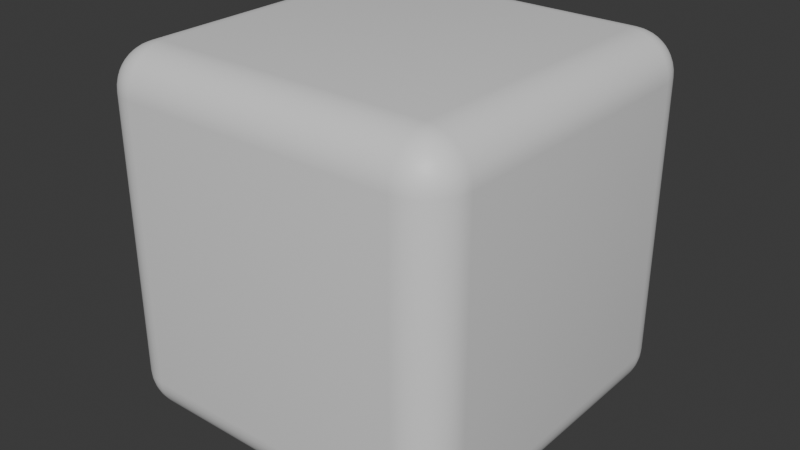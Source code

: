 # Source: Cube.blend  (saved by Blender 4.4.32; exported with 4.5.12 LTS)
import bpy
from mathutils import Matrix  # noqa: F401  (used for matrix-valued properties, if any)

bpy.ops.wm.read_factory_settings(use_empty=True)
scene = bpy.context.scene
scene.name = 'Scene'

# ---- collections
col_collection = bpy.data.collections.new('Collection'); scene.collection.children.link(col_collection)

# ---- materials (node trees are filled in below, after node groups)
mat_material = bpy.data.materials.new('Material')
mat_material.alpha_threshold = 0.0
mat_material.roughness = 0.5
mat_material.line_color = (0.0, 0.0, 0.0, 1.0)

# ---- node groups
ng_smooth_by_angle = bpy.data.node_groups.new('Smooth by Angle', 'GeometryNodeTree')
_s = ng_smooth_by_angle.interface.new_socket(name='Mesh', in_out='OUTPUT', socket_type='NodeSocketGeometry')
_s = ng_smooth_by_angle.interface.new_socket(name='Mesh', in_out='INPUT', socket_type='NodeSocketGeometry')
_s = ng_smooth_by_angle.interface.new_socket(name='Angle', in_out='INPUT', socket_type='NodeSocketFloat')
_s.subtype = 'ANGLE'
_s.default_value = 0.5236
_s.min_value = 0.0
_s.max_value = 3.142
_s.description = 'Maximum face angle for smooth edges'
_s = ng_smooth_by_angle.interface.new_socket(name='Ignore Sharpness', in_out='INPUT', socket_type='NodeSocketBool')
_s.force_non_field = True
ng_smooth_by_angle.description = 'Set the sharpness of mesh edges based on the angle between the neighboring faces'
ng_smooth_by_angle.is_modifier = True
_N = ng_smooth_by_angle.nodes; _L = ng_smooth_by_angle.links
n0 = _N.new('GeometryNodeSetShadeSmooth'); n0.name = 'Set Shade Smooth'; n0.location = (120, -80)
n0.domain = 'EDGE'
n1 = _N.new('GeometryNodeSetShadeSmooth'); n1.name = 'Set Shade Smooth.001'; n1.location = (300, -80)
n2 = _N.new('NodeGroupOutput'); n2.name = 'Group Output'; n2.location = (480, -80)
n3 = _N.new('GeometryNodeInputMeshEdgeAngle'); n3.name = 'Edge Angle'; n3.location = (-440, -240)
n4 = _N.new('NodeGroupInput'); n4.name = 'Group Input'; n4.location = (-80, -80)
n5 = _N.new('GeometryNodeInputEdgeSmooth'); n5.name = 'Is Edge Smooth'; n5.location = (-260, -120)
n6 = _N.new('GeometryNodeInputShadeSmooth'); n6.name = 'Is Shade Smooth'; n6.location = (-440, -397)
n7 = _N.new('FunctionNodeCompare'); n7.name = 'Compare'; n7.location = (-260, -260)
n7.operation = 'LESS_EQUAL'
n7.inputs[6].default_value = (0.0, 0.0, 0.0, 0.0)
n7.inputs[7].default_value = (0.0, 0.0, 0.0, 0.0)
n8 = _N.new('FunctionNodeBooleanMath'); n8.name = 'Boolean Math.001'; n8.location = (-80, -260)
n9 = _N.new('NodeGroupInput'); n9.name = 'Group Input.001'; n9.location = (-440, -329)
n10 = _N.new('NodeGroupInput'); n10.name = 'Group Input.002'; n10.location = (-259, -189)
n11 = _N.new('FunctionNodeBooleanMath'); n11.name = 'Boolean Math'; n11.location = (-80, -149)
n11.operation = 'OR'
n12 = _N.new('FunctionNodeBooleanMath'); n12.name = 'Boolean Math.002'; n12.location = (-260, -380)
n12.operation = 'OR'
n13 = _N.new('NodeGroupInput'); n13.name = 'Group Input.003'; n13.location = (-440, -460)
_L.new(n3.outputs[0], n7.inputs[0])
_L.new(n1.outputs[0], n2.inputs[0])
_L.new(n9.outputs[1], n7.inputs[1])
_L.new(n7.outputs[0], n8.inputs[0])
_L.new(n4.outputs[0], n0.inputs[0])
_L.new(n0.outputs[0], n1.inputs[0])
_L.new(n8.outputs[0], n0.inputs[2])
_L.new(n10.outputs[2], n11.inputs[1])
_L.new(n5.outputs[0], n11.inputs[0])
_L.new(n11.outputs[0], n0.inputs[1])
_L.new(n13.outputs[2], n12.inputs[1])
_L.new(n6.outputs[0], n12.inputs[0])
_L.new(n12.outputs[0], n8.inputs[1])
n2.is_active_output = True

# ---- material node trees
mat_material.use_nodes = True; mat_material.node_tree.nodes.clear()
_N = mat_material.node_tree.nodes; _L = mat_material.node_tree.links
n0 = _N.new('ShaderNodeOutputMaterial'); n0.name = 'Material Output'; n0.location = (300, 300)
n1 = _N.new('ShaderNodeBsdfPrincipled'); n1.name = 'Principled BSDF'; n1.location = (10, 300)
n1.inputs[3].default_value = 1.45
_L.new(n1.outputs[0], n0.inputs[0])
n0.is_active_output = True

# ---- world
world_world = bpy.data.worlds.new('World'); scene.world = world_world
world_world.use_nodes = True; world_world.node_tree.nodes.clear()
_N = world_world.node_tree.nodes; _L = world_world.node_tree.links
n0 = _N.new('ShaderNodeOutputWorld'); n0.name = 'World Output'; n0.location = (300, 300)
n1 = _N.new('ShaderNodeBackground'); n1.name = 'Background'; n1.location = (10, 300)
n1.inputs[0].default_value = (0.05088, 0.05088, 0.05088, 1.0)
_L.new(n1.outputs[0], n0.inputs[0])
n0.is_active_output = True
world_world.color = (0.05088, 0.05088, 0.05088)
world_world.sun_shadow_jitter_overblur = 0.0

# ---- meshes
me_cube = bpy.data.meshes.new('Cube')
me_cube.from_pydata([(0.7706, 1.0, 0.7706), (0.7706, 0.7706, 1.0), (1.0, 0.7706, 0.7706), (0.7706, 0.9972, 0.8065), (0.7706, 0.9888, 0.8415), (0.7706, 0.975, 0.8747), (0.7706, 0.9562, 0.9054), (0.7706, 0.9328, 0.9328), (0.8065, 0.9972, 0.7706), (0.8072, 0.994, 0.8076), (0.8074, 0.9849, 0.8435), (0.8073, 0.9708, 0.8763), (0.8072, 0.9526, 0.9054), (0.807, 0.9308, 0.9306), (0.8415, 0.9888, 0.7706), (0.8432, 0.985, 0.8078), (0.8433, 0.9755, 0.8437), (0.8423, 0.9617, 0.8753), (0.841, 0.9448, 0.9022), (0.8404, 0.9252, 0.925), (0.8747, 0.975, 0.7706), (0.8763, 0.9708, 0.8076), (0.8752, 0.9616, 0.8426), (0.8724, 0.9491, 0.8725), (0.8695, 0.9344, 0.8971), (0.8679, 0.9175, 0.9174), (0.9054, 0.9562, 0.7706), (0.9055, 0.9524, 0.8073), (0.9023, 0.9446, 0.8412), (0.8971, 0.9344, 0.8695), (0.8919, 0.9228, 0.8919), (0.889, 0.9095, 0.9095), (0.903, 0.903, 0.903), (0.8065, 0.7706, 0.9972), (0.8415, 0.7706, 0.9888), (0.8747, 0.7706, 0.975), (0.9054, 0.7706, 0.9562), (0.9328, 0.7706, 0.9328), (0.7706, 0.8065, 0.9972), (0.8076, 0.8072, 0.994), (0.8435, 0.8074, 0.9849), (0.8763, 0.8073, 0.9708), (0.9054, 0.8072, 0.9526), (0.9306, 0.807, 0.9308), (0.7706, 0.8415, 0.9888), (0.8078, 0.8432, 0.985), (0.8437, 0.8433, 0.9755), (0.8753, 0.8423, 0.9617), (0.9022, 0.841, 0.9448), (0.925, 0.8404, 0.9252), (0.7706, 0.8747, 0.975), (0.8076, 0.8763, 0.9708), (0.8426, 0.8752, 0.9616), (0.8725, 0.8724, 0.9491), (0.8971, 0.8695, 0.9344), (0.9174, 0.8679, 0.9175), (0.7706, 0.9054, 0.9562), (0.8073, 0.9055, 0.9524), (0.8412, 0.9023, 0.9446), (0.8695, 0.8971, 0.9344), (0.8919, 0.8919, 0.9228), (0.9095, 0.889, 0.9095), (0.9972, 0.8065, 0.7706), (0.9888, 0.8415, 0.7706), (0.975, 0.8747, 0.7706), (0.9562, 0.9054, 0.7706), (0.9328, 0.9328, 0.7706), (0.9972, 0.7706, 0.8065), (0.994, 0.8076, 0.8072), (0.9849, 0.8435, 0.8074), (0.9708, 0.8763, 0.8073), (0.9526, 0.9054, 0.8072), (0.9308, 0.9306, 0.807), (0.9888, 0.7706, 0.8415), (0.985, 0.8078, 0.8432), (0.9755, 0.8437, 0.8433), (0.9617, 0.8753, 0.8423), (0.9448, 0.9022, 0.841), (0.9252, 0.925, 0.8404), (0.975, 0.7706, 0.8747), (0.9708, 0.8076, 0.8763), (0.9616, 0.8426, 0.8752), (0.9491, 0.8725, 0.8724), (0.9344, 0.8971, 0.8695), (0.9175, 0.9174, 0.8679), (0.9562, 0.7706, 0.9054), (0.9524, 0.8073, 0.9055), (0.9446, 0.8412, 0.9023), (0.9344, 0.8695, 0.8971), (0.9228, 0.8919, 0.8919), (0.9095, 0.9095, 0.889), (0.7706, 0.7706, -1.0), (0.7706, 1.0, -0.7706), (1.0, 0.7706, -0.7706), (0.7706, 0.8065, -0.9972), (0.7706, 0.8415, -0.9888), (0.7706, 0.8747, -0.975), (0.7706, 0.9054, -0.9562), (0.7706, 0.9328, -0.9328), (0.8065, 0.7706, -0.9972), (0.8072, 0.8076, -0.994), (0.8074, 0.8435, -0.9849), (0.8073, 0.8763, -0.9708), (0.8072, 0.9054, -0.9526), (0.807, 0.9306, -0.9308), (0.8415, 0.7706, -0.9888), (0.8432, 0.8078, -0.985), (0.8433, 0.8437, -0.9755), (0.8423, 0.8753, -0.9617), (0.841, 0.9022, -0.9448), (0.8404, 0.925, -0.9252), (0.8747, 0.7706, -0.975), (0.8763, 0.8076, -0.9708), (0.8752, 0.8426, -0.9616), (0.8724, 0.8725, -0.9491), (0.8695, 0.8971, -0.9344), (0.8679, 0.9174, -0.9175), (0.9054, 0.7706, -0.9562), (0.9055, 0.8073, -0.9524), (0.9023, 0.8412, -0.9446), (0.8971, 0.8695, -0.9344), (0.8919, 0.8919, -0.9228), (0.889, 0.9095, -0.9095), (0.903, 0.903, -0.903), (0.8065, 0.9972, -0.7706), (0.8415, 0.9888, -0.7706), (0.8747, 0.975, -0.7706), (0.9054, 0.9562, -0.7706), (0.9328, 0.9328, -0.7706), (0.7706, 0.9972, -0.8065), (0.8076, 0.994, -0.8072), (0.8435, 0.9849, -0.8074), (0.8763, 0.9708, -0.8073), (0.9054, 0.9526, -0.8072), (0.9306, 0.9308, -0.807), (0.7706, 0.9888, -0.8415), (0.8078, 0.985, -0.8432), (0.8437, 0.9755, -0.8433), (0.8753, 0.9617, -0.8423), (0.9022, 0.9448, -0.841), (0.925, 0.9252, -0.8404), (0.7706, 0.975, -0.8747), (0.8076, 0.9708, -0.8763), (0.8426, 0.9616, -0.8752), (0.8725, 0.9491, -0.8724), (0.8971, 0.9344, -0.8695), (0.9174, 0.9175, -0.8679), (0.7706, 0.9562, -0.9054), (0.8073, 0.9524, -0.9055), (0.8412, 0.9446, -0.9023), (0.8695, 0.9344, -0.8971), (0.8919, 0.9228, -0.8919), (0.9095, 0.9095, -0.889), (0.9972, 0.7706, -0.8065), (0.9888, 0.7706, -0.8415), (0.975, 0.7706, -0.8747), (0.9562, 0.7706, -0.9054), (0.9328, 0.7706, -0.9328), (0.9972, 0.8065, -0.7706), (0.994, 0.8072, -0.8076), (0.9849, 0.8074, -0.8435), (0.9708, 0.8073, -0.8763), (0.9526, 0.8072, -0.9054), (0.9308, 0.807, -0.9306), (0.9888, 0.8415, -0.7706), (0.985, 0.8432, -0.8078), (0.9755, 0.8433, -0.8437), (0.9617, 0.8423, -0.8753), (0.9448, 0.841, -0.9022), (0.9252, 0.8404, -0.925), (0.975, 0.8747, -0.7706), (0.9708, 0.8763, -0.8076), (0.9616, 0.8752, -0.8426), (0.9491, 0.8724, -0.8725), (0.9344, 0.8695, -0.8971), (0.9175, 0.8679, -0.9174), (0.9562, 0.9054, -0.7706), (0.9524, 0.9055, -0.8073), (0.9446, 0.9023, -0.8412), (0.9344, 0.8971, -0.8695), (0.9228, 0.8919, -0.8919), (0.9095, 0.889, -0.9095), (1.0, -0.7706, 0.7706), (0.7706, -0.7706, 1.0), (0.7706, -1.0, 0.7706), (0.9972, -0.7706, 0.8065), (0.9888, -0.7706, 0.8415), (0.975, -0.7706, 0.8747), (0.9562, -0.7706, 0.9054), (0.9328, -0.7706, 0.9328), (0.9972, -0.8065, 0.7706), (0.994, -0.8072, 0.8076), (0.9849, -0.8074, 0.8435), (0.9708, -0.8073, 0.8763), (0.9526, -0.8072, 0.9054), (0.9308, -0.807, 0.9306), (0.9888, -0.8415, 0.7706), (0.985, -0.8432, 0.8078), (0.9755, -0.8433, 0.8437), (0.9617, -0.8423, 0.8753), (0.9448, -0.841, 0.9022), (0.9252, -0.8404, 0.925), (0.975, -0.8747, 0.7706), (0.9708, -0.8763, 0.8076), (0.9616, -0.8752, 0.8426), (0.9491, -0.8724, 0.8725), (0.9344, -0.8695, 0.8971), (0.9175, -0.8679, 0.9174), (0.9562, -0.9054, 0.7706), (0.9524, -0.9055, 0.8073), (0.9446, -0.9023, 0.8412), (0.9344, -0.8971, 0.8695), (0.9228, -0.8919, 0.8919), (0.9095, -0.889, 0.9095), (0.903, -0.903, 0.903), (0.7706, -0.8065, 0.9972), (0.7706, -0.8415, 0.9888), (0.7706, -0.8747, 0.975), (0.7706, -0.9054, 0.9562), (0.7706, -0.9328, 0.9328), (0.8065, -0.7706, 0.9972), (0.8072, -0.8076, 0.994), (0.8074, -0.8435, 0.9849), (0.8073, -0.8763, 0.9708), (0.8072, -0.9054, 0.9526), (0.807, -0.9306, 0.9308), (0.8415, -0.7706, 0.9888), (0.8432, -0.8078, 0.985), (0.8433, -0.8437, 0.9755), (0.8423, -0.8753, 0.9617), (0.841, -0.9022, 0.9448), (0.8404, -0.925, 0.9252), (0.8747, -0.7706, 0.975), (0.8763, -0.8076, 0.9708), (0.8752, -0.8426, 0.9616), (0.8724, -0.8725, 0.9491), (0.8695, -0.8971, 0.9344), (0.8679, -0.9174, 0.9175), (0.9054, -0.7706, 0.9562), (0.9055, -0.8073, 0.9524), (0.9023, -0.8412, 0.9446), (0.8971, -0.8695, 0.9344), (0.8919, -0.8919, 0.9228), (0.889, -0.9095, 0.9095), (0.8065, -0.9972, 0.7706), (0.8415, -0.9888, 0.7706), (0.8747, -0.975, 0.7706), (0.9054, -0.9562, 0.7706), (0.9328, -0.9328, 0.7706), (0.7706, -0.9972, 0.8065), (0.8076, -0.994, 0.8072), (0.8435, -0.9849, 0.8074), (0.8763, -0.9708, 0.8073), (0.9054, -0.9526, 0.8072), (0.9306, -0.9308, 0.807), (0.7706, -0.9888, 0.8415), (0.8078, -0.985, 0.8432), (0.8437, -0.9755, 0.8433), (0.8753, -0.9617, 0.8423), (0.9022, -0.9448, 0.841), (0.925, -0.9252, 0.8404), (0.7706, -0.975, 0.8747), (0.8076, -0.9708, 0.8763), (0.8426, -0.9616, 0.8752), (0.8725, -0.9491, 0.8724), (0.8971, -0.9344, 0.8695), (0.9174, -0.9175, 0.8679), (0.7706, -0.9562, 0.9054), (0.8073, -0.9524, 0.9055), (0.8412, -0.9446, 0.9023), (0.8695, -0.9344, 0.8971), (0.8919, -0.9228, 0.8919), (0.9095, -0.9095, 0.889), (1.0, -0.7706, -0.7706), (0.7706, -1.0, -0.7706), (0.7706, -0.7706, -1.0), (0.9972, -0.8065, -0.7706), (0.9888, -0.8415, -0.7706), (0.975, -0.8747, -0.7706), (0.9562, -0.9054, -0.7706), (0.9328, -0.9328, -0.7706), (0.9972, -0.7706, -0.8065), (0.994, -0.8076, -0.8072), (0.9849, -0.8435, -0.8074), (0.9708, -0.8763, -0.8073), (0.9526, -0.9054, -0.8072), (0.9308, -0.9306, -0.807), (0.9888, -0.7706, -0.8415), (0.985, -0.8078, -0.8432), (0.9755, -0.8437, -0.8433), (0.9617, -0.8753, -0.8423), (0.9448, -0.9022, -0.841), (0.9252, -0.925, -0.8404), (0.975, -0.7706, -0.8747), (0.9708, -0.8076, -0.8763), (0.9616, -0.8426, -0.8752), (0.9491, -0.8725, -0.8724), (0.9344, -0.8971, -0.8695), (0.9175, -0.9174, -0.8679), (0.9562, -0.7706, -0.9054), (0.9524, -0.8073, -0.9055), (0.9446, -0.8412, -0.9023), (0.9344, -0.8695, -0.8971), (0.9228, -0.8919, -0.8919), (0.9095, -0.9095, -0.889), (0.903, -0.903, -0.903), (0.7706, -0.9972, -0.8065), (0.7706, -0.9888, -0.8415), (0.7706, -0.975, -0.8747), (0.7706, -0.9562, -0.9054), (0.7706, -0.9328, -0.9328), (0.8065, -0.9972, -0.7706), (0.8072, -0.994, -0.8076), (0.8074, -0.9849, -0.8435), (0.8073, -0.9708, -0.8763), (0.8072, -0.9526, -0.9054), (0.807, -0.9308, -0.9306), (0.8415, -0.9888, -0.7706), (0.8432, -0.985, -0.8078), (0.8433, -0.9755, -0.8437), (0.8423, -0.9617, -0.8753), (0.841, -0.9448, -0.9022), (0.8404, -0.9252, -0.925), (0.8747, -0.975, -0.7706), (0.8763, -0.9708, -0.8076), (0.8752, -0.9616, -0.8426), (0.8724, -0.9491, -0.8725), (0.8695, -0.9344, -0.8971), (0.8679, -0.9175, -0.9174), (0.9054, -0.9562, -0.7706), (0.9055, -0.9524, -0.8073), (0.9023, -0.9446, -0.8412), (0.8971, -0.9344, -0.8695), (0.8919, -0.9228, -0.8919), (0.889, -0.9095, -0.9095), (0.8065, -0.7706, -0.9972), (0.8415, -0.7706, -0.9888), (0.8747, -0.7706, -0.975), (0.9054, -0.7706, -0.9562), (0.9328, -0.7706, -0.9328), (0.7706, -0.8065, -0.9972), (0.8076, -0.8072, -0.994), (0.8435, -0.8074, -0.9849), (0.8763, -0.8073, -0.9708), (0.9054, -0.8072, -0.9526), (0.9306, -0.807, -0.9308), (0.7706, -0.8415, -0.9888), (0.8078, -0.8432, -0.985), (0.8437, -0.8433, -0.9755), (0.8753, -0.8423, -0.9617), (0.9022, -0.841, -0.9448), (0.925, -0.8404, -0.9252), (0.7706, -0.8747, -0.975), (0.8076, -0.8763, -0.9708), (0.8426, -0.8752, -0.9616), (0.8725, -0.8724, -0.9491), (0.8971, -0.8695, -0.9344), (0.9174, -0.8679, -0.9175), (0.7706, -0.9054, -0.9562), (0.8073, -0.9055, -0.9524), (0.8412, -0.9023, -0.9446), (0.8695, -0.8971, -0.9344), (0.8919, -0.8919, -0.9228), (0.9095, -0.889, -0.9095), (-0.7706, 1.0, 0.7706), (-1.0, 0.7706, 0.7706), (-0.7706, 0.7706, 1.0), (-0.8065, 0.9972, 0.7706), (-0.8415, 0.9888, 0.7706), (-0.8747, 0.975, 0.7706), (-0.9054, 0.9562, 0.7706), (-0.9328, 0.9328, 0.7706), (-0.7706, 0.9972, 0.8065), (-0.8076, 0.994, 0.8072), (-0.8435, 0.9849, 0.8074), (-0.8763, 0.9708, 0.8073), (-0.9054, 0.9526, 0.8072), (-0.9306, 0.9308, 0.807), (-0.7706, 0.9888, 0.8415), (-0.8078, 0.985, 0.8432), (-0.8437, 0.9755, 0.8433), (-0.8753, 0.9617, 0.8423), (-0.9022, 0.9448, 0.841), (-0.925, 0.9252, 0.8404), (-0.7706, 0.975, 0.8747), (-0.8076, 0.9708, 0.8763), (-0.8426, 0.9616, 0.8752), (-0.8725, 0.9491, 0.8724), (-0.8971, 0.9344, 0.8695), (-0.9174, 0.9175, 0.8679), (-0.7706, 0.9562, 0.9054), (-0.8073, 0.9524, 0.9055), (-0.8412, 0.9446, 0.9023), (-0.8695, 0.9344, 0.8971), (-0.8919, 0.9228, 0.8919), (-0.9095, 0.9095, 0.889), (-0.903, 0.903, 0.903), (-0.9972, 0.7706, 0.8065), (-0.9888, 0.7706, 0.8415), (-0.975, 0.7706, 0.8747), (-0.9562, 0.7706, 0.9054), (-0.9328, 0.7706, 0.9328), (-0.9972, 0.8065, 0.7706), (-0.994, 0.8072, 0.8076), (-0.9849, 0.8074, 0.8435), (-0.9708, 0.8073, 0.8763), (-0.9526, 0.8072, 0.9054), (-0.9308, 0.807, 0.9306), (-0.9888, 0.8415, 0.7706), (-0.985, 0.8432, 0.8078), (-0.9755, 0.8433, 0.8437), (-0.9617, 0.8423, 0.8753), (-0.9448, 0.841, 0.9022), (-0.9252, 0.8404, 0.925), (-0.975, 0.8747, 0.7706), (-0.9708, 0.8763, 0.8076), (-0.9616, 0.8752, 0.8426), (-0.9491, 0.8724, 0.8725), (-0.9344, 0.8695, 0.8971), (-0.9175, 0.8679, 0.9174), (-0.9562, 0.9054, 0.7706), (-0.9524, 0.9055, 0.8073), (-0.9446, 0.9023, 0.8412), (-0.9344, 0.8971, 0.8695), (-0.9228, 0.8919, 0.8919), (-0.9095, 0.889, 0.9095), (-0.7706, 0.8065, 0.9972), (-0.7706, 0.8415, 0.9888), (-0.7706, 0.8747, 0.975), (-0.7706, 0.9054, 0.9562), (-0.7706, 0.9328, 0.9328), (-0.8065, 0.7706, 0.9972), (-0.8072, 0.8076, 0.994), (-0.8074, 0.8435, 0.9849), (-0.8073, 0.8763, 0.9708), (-0.8072, 0.9054, 0.9526), (-0.807, 0.9306, 0.9308), (-0.8415, 0.7706, 0.9888), (-0.8432, 0.8078, 0.985), (-0.8433, 0.8437, 0.9755), (-0.8423, 0.8753, 0.9617), (-0.841, 0.9022, 0.9448), (-0.8404, 0.925, 0.9252), (-0.8747, 0.7706, 0.975), (-0.8763, 0.8076, 0.9708), (-0.8752, 0.8426, 0.9616), (-0.8724, 0.8725, 0.9491), (-0.8695, 0.8971, 0.9344), (-0.8679, 0.9174, 0.9175), (-0.9054, 0.7706, 0.9562), (-0.9055, 0.8073, 0.9524), (-0.9023, 0.8412, 0.9446), (-0.8971, 0.8695, 0.9344), (-0.8919, 0.8919, 0.9228), (-0.889, 0.9095, 0.9095), (-1.0, 0.7706, -0.7706), (-0.7706, 1.0, -0.7706), (-0.7706, 0.7706, -1.0), (-0.9972, 0.8065, -0.7706), (-0.9888, 0.8415, -0.7706), (-0.975, 0.8747, -0.7706), (-0.9562, 0.9054, -0.7706), (-0.9328, 0.9328, -0.7706), (-0.9972, 0.7706, -0.8065), (-0.994, 0.8076, -0.8072), (-0.9849, 0.8435, -0.8074), (-0.9708, 0.8763, -0.8073), (-0.9526, 0.9054, -0.8072), (-0.9308, 0.9306, -0.807), (-0.9888, 0.7706, -0.8415), (-0.985, 0.8078, -0.8432), (-0.9755, 0.8437, -0.8433), (-0.9617, 0.8753, -0.8423), (-0.9448, 0.9022, -0.841), (-0.9252, 0.925, -0.8404), (-0.975, 0.7706, -0.8747), (-0.9708, 0.8076, -0.8763), (-0.9616, 0.8426, -0.8752), (-0.9491, 0.8725, -0.8724), (-0.9344, 0.8971, -0.8695), (-0.9175, 0.9174, -0.8679), (-0.9562, 0.7706, -0.9054), (-0.9524, 0.8073, -0.9055), (-0.9446, 0.8412, -0.9023), (-0.9344, 0.8695, -0.8971), (-0.9228, 0.8919, -0.8919), (-0.9095, 0.9095, -0.889), (-0.903, 0.903, -0.903), (-0.7706, 0.9972, -0.8065), (-0.7706, 0.9888, -0.8415), (-0.7706, 0.975, -0.8747), (-0.7706, 0.9562, -0.9054), (-0.7706, 0.9328, -0.9328), (-0.8065, 0.9972, -0.7706), (-0.8072, 0.994, -0.8076), (-0.8074, 0.9849, -0.8435), (-0.8073, 0.9708, -0.8763), (-0.8072, 0.9526, -0.9054), (-0.807, 0.9308, -0.9306), (-0.8415, 0.9888, -0.7706), (-0.8432, 0.985, -0.8078), (-0.8433, 0.9755, -0.8437), (-0.8423, 0.9617, -0.8753), (-0.841, 0.9448, -0.9022), (-0.8404, 0.9252, -0.925), (-0.8747, 0.975, -0.7706), (-0.8763, 0.9708, -0.8076), (-0.8752, 0.9616, -0.8426), (-0.8724, 0.9491, -0.8725), (-0.8695, 0.9344, -0.8971), (-0.8679, 0.9175, -0.9174), (-0.9054, 0.9562, -0.7706), (-0.9055, 0.9524, -0.8073), (-0.9023, 0.9446, -0.8412), (-0.8971, 0.9344, -0.8695), (-0.8919, 0.9228, -0.8919), (-0.889, 0.9095, -0.9095), (-0.8065, 0.7706, -0.9972), (-0.8415, 0.7706, -0.9888), (-0.8747, 0.7706, -0.975), (-0.9054, 0.7706, -0.9562), (-0.9328, 0.7706, -0.9328), (-0.7706, 0.8065, -0.9972), (-0.8076, 0.8072, -0.994), (-0.8435, 0.8074, -0.9849), (-0.8763, 0.8073, -0.9708), (-0.9054, 0.8072, -0.9526), (-0.9306, 0.807, -0.9308), (-0.7706, 0.8415, -0.9888), (-0.8078, 0.8432, -0.985), (-0.8437, 0.8433, -0.9755), (-0.8753, 0.8423, -0.9617), (-0.9022, 0.841, -0.9448), (-0.925, 0.8404, -0.9252), (-0.7706, 0.8747, -0.975), (-0.8076, 0.8763, -0.9708), (-0.8426, 0.8752, -0.9616), (-0.8725, 0.8724, -0.9491), (-0.8971, 0.8695, -0.9344), (-0.9174, 0.8679, -0.9175), (-0.7706, 0.9054, -0.9562), (-0.8073, 0.9055, -0.9524), (-0.8412, 0.9023, -0.9446), (-0.8695, 0.8971, -0.9344), (-0.8919, 0.8919, -0.9228), (-0.9095, 0.889, -0.9095), (-1.0, -0.7706, 0.7706), (-0.7706, -1.0, 0.7706), (-0.7706, -0.7706, 1.0), (-0.9972, -0.8065, 0.7706), (-0.9888, -0.8415, 0.7706), (-0.975, -0.8747, 0.7706), (-0.9562, -0.9054, 0.7706), (-0.9328, -0.9328, 0.7706), (-0.9972, -0.7706, 0.8065), (-0.994, -0.8076, 0.8072), (-0.9849, -0.8435, 0.8074), (-0.9708, -0.8763, 0.8073), (-0.9526, -0.9054, 0.8072), (-0.9308, -0.9306, 0.807), (-0.9888, -0.7706, 0.8415), (-0.985, -0.8078, 0.8432), (-0.9755, -0.8437, 0.8433), (-0.9617, -0.8753, 0.8423), (-0.9448, -0.9022, 0.841), (-0.9252, -0.925, 0.8404), (-0.975, -0.7706, 0.8747), (-0.9708, -0.8076, 0.8763), (-0.9616, -0.8426, 0.8752), (-0.9491, -0.8725, 0.8724), (-0.9344, -0.8971, 0.8695), (-0.9175, -0.9174, 0.8679), (-0.9562, -0.7706, 0.9054), (-0.9524, -0.8073, 0.9055), (-0.9446, -0.8412, 0.9023), (-0.9344, -0.8695, 0.8971), (-0.9228, -0.8919, 0.8919), (-0.9095, -0.9095, 0.889), (-0.903, -0.903, 0.903), (-0.7706, -0.9972, 0.8065), (-0.7706, -0.9888, 0.8415), (-0.7706, -0.975, 0.8747), (-0.7706, -0.9562, 0.9054), (-0.7706, -0.9328, 0.9328), (-0.8065, -0.9972, 0.7706), (-0.8072, -0.994, 0.8076), (-0.8074, -0.9849, 0.8435), (-0.8073, -0.9708, 0.8763), (-0.8072, -0.9526, 0.9054), (-0.807, -0.9308, 0.9306), (-0.8415, -0.9888, 0.7706), (-0.8432, -0.985, 0.8078), (-0.8433, -0.9755, 0.8437), (-0.8423, -0.9617, 0.8753), (-0.841, -0.9448, 0.9022), (-0.8404, -0.9252, 0.925), (-0.8747, -0.975, 0.7706), (-0.8763, -0.9708, 0.8076), (-0.8752, -0.9616, 0.8426), (-0.8724, -0.9491, 0.8725), (-0.8695, -0.9344, 0.8971), (-0.8679, -0.9175, 0.9174), (-0.9054, -0.9562, 0.7706), (-0.9055, -0.9524, 0.8073), (-0.9023, -0.9446, 0.8412), (-0.8971, -0.9344, 0.8695), (-0.8919, -0.9228, 0.8919), (-0.889, -0.9095, 0.9095), (-0.8065, -0.7706, 0.9972), (-0.8415, -0.7706, 0.9888), (-0.8747, -0.7706, 0.975), (-0.9054, -0.7706, 0.9562), (-0.9328, -0.7706, 0.9328), (-0.7706, -0.8065, 0.9972), (-0.8076, -0.8072, 0.994), (-0.8435, -0.8074, 0.9849), (-0.8763, -0.8073, 0.9708), (-0.9054, -0.8072, 0.9526), (-0.9306, -0.807, 0.9308), (-0.7706, -0.8415, 0.9888), (-0.8078, -0.8432, 0.985), (-0.8437, -0.8433, 0.9755), (-0.8753, -0.8423, 0.9617), (-0.9022, -0.841, 0.9448), (-0.925, -0.8404, 0.9252), (-0.7706, -0.8747, 0.975), (-0.8076, -0.8763, 0.9708), (-0.8426, -0.8752, 0.9616), (-0.8725, -0.8724, 0.9491), (-0.8971, -0.8695, 0.9344), (-0.9174, -0.8679, 0.9175), (-0.7706, -0.9054, 0.9562), (-0.8073, -0.9055, 0.9524), (-0.8412, -0.9023, 0.9446), (-0.8695, -0.8971, 0.9344), (-0.8919, -0.8919, 0.9228), (-0.9095, -0.889, 0.9095), (-0.7706, -0.7706, -1.0), (-0.7706, -1.0, -0.7706), (-1.0, -0.7706, -0.7706), (-0.7706, -0.8065, -0.9972), (-0.7706, -0.8415, -0.9888), (-0.7706, -0.8747, -0.975), (-0.7706, -0.9054, -0.9562), (-0.7706, -0.9328, -0.9328), (-0.8065, -0.7706, -0.9972), (-0.8072, -0.8076, -0.994), (-0.8074, -0.8435, -0.9849), (-0.8073, -0.8763, -0.9708), (-0.8072, -0.9054, -0.9526), (-0.807, -0.9306, -0.9308), (-0.8415, -0.7706, -0.9888), (-0.8432, -0.8078, -0.985), (-0.8433, -0.8437, -0.9755), (-0.8423, -0.8753, -0.9617), (-0.841, -0.9022, -0.9448), (-0.8404, -0.925, -0.9252), (-0.8747, -0.7706, -0.975), (-0.8763, -0.8076, -0.9708), (-0.8752, -0.8426, -0.9616), (-0.8724, -0.8725, -0.9491), (-0.8695, -0.8971, -0.9344), (-0.8679, -0.9174, -0.9175), (-0.9054, -0.7706, -0.9562), (-0.9055, -0.8073, -0.9524), (-0.9023, -0.8412, -0.9446), (-0.8971, -0.8695, -0.9344), (-0.8919, -0.8919, -0.9228), (-0.889, -0.9095, -0.9095), (-0.903, -0.903, -0.903), (-0.8065, -0.9972, -0.7706), (-0.8415, -0.9888, -0.7706), (-0.8747, -0.975, -0.7706), (-0.9054, -0.9562, -0.7706), (-0.9328, -0.9328, -0.7706), (-0.7706, -0.9972, -0.8065), (-0.8076, -0.994, -0.8072), (-0.8435, -0.9849, -0.8074), (-0.8763, -0.9708, -0.8073), (-0.9054, -0.9526, -0.8072), (-0.9306, -0.9308, -0.807), (-0.7706, -0.9888, -0.8415), (-0.8078, -0.985, -0.8432), (-0.8437, -0.9755, -0.8433), (-0.8753, -0.9617, -0.8423), (-0.9022, -0.9448, -0.841), (-0.925, -0.9252, -0.8404), (-0.7706, -0.975, -0.8747), (-0.8076, -0.9708, -0.8763), (-0.8426, -0.9616, -0.8752), (-0.8725, -0.9491, -0.8724), (-0.8971, -0.9344, -0.8695), (-0.9174, -0.9175, -0.8679), (-0.7706, -0.9562, -0.9054), (-0.8073, -0.9524, -0.9055), (-0.8412, -0.9446, -0.9023), (-0.8695, -0.9344, -0.8971), (-0.8919, -0.9228, -0.8919), (-0.9095, -0.9095, -0.889), (-0.9972, -0.7706, -0.8065), (-0.9888, -0.7706, -0.8415), (-0.975, -0.7706, -0.8747), (-0.9562, -0.7706, -0.9054), (-0.9328, -0.7706, -0.9328), (-0.9972, -0.8065, -0.7706), (-0.994, -0.8072, -0.8076), (-0.9849, -0.8074, -0.8435), (-0.9708, -0.8073, -0.8763), (-0.9526, -0.8072, -0.9054), (-0.9308, -0.807, -0.9306), (-0.9888, -0.8415, -0.7706), (-0.985, -0.8432, -0.8078), (-0.9755, -0.8433, -0.8437), (-0.9617, -0.8423, -0.8753), (-0.9448, -0.841, -0.9022), (-0.9252, -0.8404, -0.925), (-0.975, -0.8747, -0.7706), (-0.9708, -0.8763, -0.8076), (-0.9616, -0.8752, -0.8426), (-0.9491, -0.8724, -0.8725), (-0.9344, -0.8695, -0.8971), (-0.9175, -0.8679, -0.9174), (-0.9562, -0.9054, -0.7706), (-0.9524, -0.9055, -0.8073), (-0.9446, -0.9023, -0.8412), (-0.9344, -0.8971, -0.8695), (-0.9228, -0.8919, -0.8919), (-0.9095, -0.889, -0.9095)], [], [(457, 91, 275, 637), (639, 546, 365, 455), (274, 184, 547, 638), (1, 366, 548, 183), (93, 2, 182, 273), (0, 3, 9, 8), (3, 4, 10, 9), (4, 5, 11, 10), (5, 6, 12, 11), (6, 7, 13, 12), (8, 9, 15, 14), (9, 10, 16, 15), (10, 11, 17, 16), (11, 12, 18, 17), (12, 13, 19, 18), (14, 15, 21, 20), (15, 16, 22, 21), (16, 17, 23, 22), (17, 18, 24, 23), (18, 19, 25, 24), (20, 21, 27, 26), (21, 22, 28, 27), (22, 23, 29, 28), (23, 24, 30, 29), (24, 25, 31, 30), (26, 27, 72, 66), (27, 28, 78, 72), (28, 29, 84, 78), (29, 30, 90, 84), (30, 31, 32, 90), (1, 33, 39, 38), (33, 34, 40, 39), (34, 35, 41, 40), (35, 36, 42, 41), (36, 37, 43, 42), (38, 39, 45, 44), (39, 40, 46, 45), (40, 41, 47, 46), (41, 42, 48, 47), (42, 43, 49, 48), (44, 45, 51, 50), (45, 46, 52, 51), (46, 47, 53, 52), (47, 48, 54, 53), (48, 49, 55, 54), (50, 51, 57, 56), (51, 52, 58, 57), (52, 53, 59, 58), (53, 54, 60, 59), (54, 55, 61, 60), (56, 57, 13, 7), (57, 58, 19, 13), (58, 59, 25, 19), (59, 60, 31, 25), (60, 61, 32, 31), (2, 62, 68, 67), (62, 63, 69, 68), (63, 64, 70, 69), (64, 65, 71, 70), (65, 66, 72, 71), (67, 68, 74, 73), (68, 69, 75, 74), (69, 70, 76, 75), (70, 71, 77, 76), (71, 72, 78, 77), (73, 74, 80, 79), (74, 75, 81, 80), (75, 76, 82, 81), (76, 77, 83, 82), (77, 78, 84, 83), (79, 80, 86, 85), (80, 81, 87, 86), (81, 82, 88, 87), (82, 83, 89, 88), (83, 84, 90, 89), (85, 86, 43, 37), (86, 87, 49, 43), (87, 88, 55, 49), (88, 89, 61, 55), (89, 90, 32, 61), (91, 94, 100, 99), (94, 95, 101, 100), (95, 96, 102, 101), (96, 97, 103, 102), (97, 98, 104, 103), (99, 100, 106, 105), (100, 101, 107, 106), (101, 102, 108, 107), (102, 103, 109, 108), (103, 104, 110, 109), (105, 106, 112, 111), (106, 107, 113, 112), (107, 108, 114, 113), (108, 109, 115, 114), (109, 110, 116, 115), (111, 112, 118, 117), (112, 113, 119, 118), (113, 114, 120, 119), (114, 115, 121, 120), (115, 116, 122, 121), (117, 118, 163, 157), (118, 119, 169, 163), (119, 120, 175, 169), (120, 121, 181, 175), (121, 122, 123, 181), (92, 124, 130, 129), (124, 125, 131, 130), (125, 126, 132, 131), (126, 127, 133, 132), (127, 128, 134, 133), (129, 130, 136, 135), (130, 131, 137, 136), (131, 132, 138, 137), (132, 133, 139, 138), (133, 134, 140, 139), (135, 136, 142, 141), (136, 137, 143, 142), (137, 138, 144, 143), (138, 139, 145, 144), (139, 140, 146, 145), (141, 142, 148, 147), (142, 143, 149, 148), (143, 144, 150, 149), (144, 145, 151, 150), (145, 146, 152, 151), (147, 148, 104, 98), (148, 149, 110, 104), (149, 150, 116, 110), (150, 151, 122, 116), (151, 152, 123, 122), (93, 153, 159, 158), (153, 154, 160, 159), (154, 155, 161, 160), (155, 156, 162, 161), (156, 157, 163, 162), (158, 159, 165, 164), (159, 160, 166, 165), (160, 161, 167, 166), (161, 162, 168, 167), (162, 163, 169, 168), (164, 165, 171, 170), (165, 166, 172, 171), (166, 167, 173, 172), (167, 168, 174, 173), (168, 169, 175, 174), (170, 171, 177, 176), (171, 172, 178, 177), (172, 173, 179, 178), (173, 174, 180, 179), (174, 175, 181, 180), (176, 177, 134, 128), (177, 178, 140, 134), (178, 179, 146, 140), (179, 180, 152, 146), (180, 181, 123, 152), (182, 185, 191, 190), (185, 186, 192, 191), (186, 187, 193, 192), (187, 188, 194, 193), (188, 189, 195, 194), (190, 191, 197, 196), (191, 192, 198, 197), (192, 193, 199, 198), (193, 194, 200, 199), (194, 195, 201, 200), (196, 197, 203, 202), (197, 198, 204, 203), (198, 199, 205, 204), (199, 200, 206, 205), (200, 201, 207, 206), (202, 203, 209, 208), (203, 204, 210, 209), (204, 205, 211, 210), (205, 206, 212, 211), (206, 207, 213, 212), (208, 209, 254, 248), (209, 210, 260, 254), (210, 211, 266, 260), (211, 212, 272, 266), (212, 213, 214, 272), (183, 215, 221, 220), (215, 216, 222, 221), (216, 217, 223, 222), (217, 218, 224, 223), (218, 219, 225, 224), (220, 221, 227, 226), (221, 222, 228, 227), (222, 223, 229, 228), (223, 224, 230, 229), (224, 225, 231, 230), (226, 227, 233, 232), (227, 228, 234, 233), (228, 229, 235, 234), (229, 230, 236, 235), (230, 231, 237, 236), (232, 233, 239, 238), (233, 234, 240, 239), (234, 235, 241, 240), (235, 236, 242, 241), (236, 237, 243, 242), (238, 239, 195, 189), (239, 240, 201, 195), (240, 241, 207, 201), (241, 242, 213, 207), (242, 243, 214, 213), (184, 244, 250, 249), (244, 245, 251, 250), (245, 246, 252, 251), (246, 247, 253, 252), (247, 248, 254, 253), (249, 250, 256, 255), (250, 251, 257, 256), (251, 252, 258, 257), (252, 253, 259, 258), (253, 254, 260, 259), (255, 256, 262, 261), (256, 257, 263, 262), (257, 258, 264, 263), (258, 259, 265, 264), (259, 260, 266, 265), (261, 262, 268, 267), (262, 263, 269, 268), (263, 264, 270, 269), (264, 265, 271, 270), (265, 266, 272, 271), (267, 268, 225, 219), (268, 269, 231, 225), (269, 270, 237, 231), (270, 271, 243, 237), (271, 272, 214, 243), (273, 276, 282, 281), (276, 277, 283, 282), (277, 278, 284, 283), (278, 279, 285, 284), (279, 280, 286, 285), (281, 282, 288, 287), (282, 283, 289, 288), (283, 284, 290, 289), (284, 285, 291, 290), (285, 286, 292, 291), (287, 288, 294, 293), (288, 289, 295, 294), (289, 290, 296, 295), (290, 291, 297, 296), (291, 292, 298, 297), (293, 294, 300, 299), (294, 295, 301, 300), (295, 296, 302, 301), (296, 297, 303, 302), (297, 298, 304, 303), (299, 300, 345, 339), (300, 301, 351, 345), (301, 302, 357, 351), (302, 303, 363, 357), (303, 304, 305, 363), (274, 306, 312, 311), (306, 307, 313, 312), (307, 308, 314, 313), (308, 309, 315, 314), (309, 310, 316, 315), (311, 312, 318, 317), (312, 313, 319, 318), (313, 314, 320, 319), (314, 315, 321, 320), (315, 316, 322, 321), (317, 318, 324, 323), (318, 319, 325, 324), (319, 320, 326, 325), (320, 321, 327, 326), (321, 322, 328, 327), (323, 324, 330, 329), (324, 325, 331, 330), (325, 326, 332, 331), (326, 327, 333, 332), (327, 328, 334, 333), (329, 330, 286, 280), (330, 331, 292, 286), (331, 332, 298, 292), (332, 333, 304, 298), (333, 334, 305, 304), (275, 335, 341, 340), (335, 336, 342, 341), (336, 337, 343, 342), (337, 338, 344, 343), (338, 339, 345, 344), (340, 341, 347, 346), (341, 342, 348, 347), (342, 343, 349, 348), (343, 344, 350, 349), (344, 345, 351, 350), (346, 347, 353, 352), (347, 348, 354, 353), (348, 349, 355, 354), (349, 350, 356, 355), (350, 351, 357, 356), (352, 353, 359, 358), (353, 354, 360, 359), (354, 355, 361, 360), (355, 356, 362, 361), (356, 357, 363, 362), (358, 359, 316, 310), (359, 360, 322, 316), (360, 361, 328, 322), (361, 362, 334, 328), (362, 363, 305, 334), (364, 367, 373, 372), (367, 368, 374, 373), (368, 369, 375, 374), (369, 370, 376, 375), (370, 371, 377, 376), (372, 373, 379, 378), (373, 374, 380, 379), (374, 375, 381, 380), (375, 376, 382, 381), (376, 377, 383, 382), (378, 379, 385, 384), (379, 380, 386, 385), (380, 381, 387, 386), (381, 382, 388, 387), (382, 383, 389, 388), (384, 385, 391, 390), (385, 386, 392, 391), (386, 387, 393, 392), (387, 388, 394, 393), (388, 389, 395, 394), (390, 391, 436, 430), (391, 392, 442, 436), (392, 393, 448, 442), (393, 394, 454, 448), (394, 395, 396, 454), (365, 397, 403, 402), (397, 398, 404, 403), (398, 399, 405, 404), (399, 400, 406, 405), (400, 401, 407, 406), (402, 403, 409, 408), (403, 404, 410, 409), (404, 405, 411, 410), (405, 406, 412, 411), (406, 407, 413, 412), (408, 409, 415, 414), (409, 410, 416, 415), (410, 411, 417, 416), (411, 412, 418, 417), (412, 413, 419, 418), (414, 415, 421, 420), (415, 416, 422, 421), (416, 417, 423, 422), (417, 418, 424, 423), (418, 419, 425, 424), (420, 421, 377, 371), (421, 422, 383, 377), (422, 423, 389, 383), (423, 424, 395, 389), (424, 425, 396, 395), (366, 426, 432, 431), (426, 427, 433, 432), (427, 428, 434, 433), (428, 429, 435, 434), (429, 430, 436, 435), (431, 432, 438, 437), (432, 433, 439, 438), (433, 434, 440, 439), (434, 435, 441, 440), (435, 436, 442, 441), (437, 438, 444, 443), (438, 439, 445, 444), (439, 440, 446, 445), (440, 441, 447, 446), (441, 442, 448, 447), (443, 444, 450, 449), (444, 445, 451, 450), (445, 446, 452, 451), (446, 447, 453, 452), (447, 448, 454, 453), (449, 450, 407, 401), (450, 451, 413, 407), (451, 452, 419, 413), (452, 453, 425, 419), (453, 454, 396, 425), (455, 458, 464, 463), (458, 459, 465, 464), (459, 460, 466, 465), (460, 461, 467, 466), (461, 462, 468, 467), (463, 464, 470, 469), (464, 465, 471, 470), (465, 466, 472, 471), (466, 467, 473, 472), (467, 468, 474, 473), (469, 470, 476, 475), (470, 471, 477, 476), (471, 472, 478, 477), (472, 473, 479, 478), (473, 474, 480, 479), (475, 476, 482, 481), (476, 477, 483, 482), (477, 478, 484, 483), (478, 479, 485, 484), (479, 480, 486, 485), (481, 482, 527, 521), (482, 483, 533, 527), (483, 484, 539, 533), (484, 485, 545, 539), (485, 486, 487, 545), (456, 488, 494, 493), (488, 489, 495, 494), (489, 490, 496, 495), (490, 491, 497, 496), (491, 492, 498, 497), (493, 494, 500, 499), (494, 495, 501, 500), (495, 496, 502, 501), (496, 497, 503, 502), (497, 498, 504, 503), (499, 500, 506, 505), (500, 501, 507, 506), (501, 502, 508, 507), (502, 503, 509, 508), (503, 504, 510, 509), (505, 506, 512, 511), (506, 507, 513, 512), (507, 508, 514, 513), (508, 509, 515, 514), (509, 510, 516, 515), (511, 512, 468, 462), (512, 513, 474, 468), (513, 514, 480, 474), (514, 515, 486, 480), (515, 516, 487, 486), (457, 517, 523, 522), (517, 518, 524, 523), (518, 519, 525, 524), (519, 520, 526, 525), (520, 521, 527, 526), (522, 523, 529, 528), (523, 524, 530, 529), (524, 525, 531, 530), (525, 526, 532, 531), (526, 527, 533, 532), (528, 529, 535, 534), (529, 530, 536, 535), (530, 531, 537, 536), (531, 532, 538, 537), (532, 533, 539, 538), (534, 535, 541, 540), (535, 536, 542, 541), (536, 537, 543, 542), (537, 538, 544, 543), (538, 539, 545, 544), (540, 541, 498, 492), (541, 542, 504, 498), (542, 543, 510, 504), (543, 544, 516, 510), (544, 545, 487, 516), (546, 549, 555, 554), (549, 550, 556, 555), (550, 551, 557, 556), (551, 552, 558, 557), (552, 553, 559, 558), (554, 555, 561, 560), (555, 556, 562, 561), (556, 557, 563, 562), (557, 558, 564, 563), (558, 559, 565, 564), (560, 561, 567, 566), (561, 562, 568, 567), (562, 563, 569, 568), (563, 564, 570, 569), (564, 565, 571, 570), (566, 567, 573, 572), (567, 568, 574, 573), (568, 569, 575, 574), (569, 570, 576, 575), (570, 571, 577, 576), (572, 573, 618, 612), (573, 574, 624, 618), (574, 575, 630, 624), (575, 576, 636, 630), (576, 577, 578, 636), (547, 579, 585, 584), (579, 580, 586, 585), (580, 581, 587, 586), (581, 582, 588, 587), (582, 583, 589, 588), (584, 585, 591, 590), (585, 586, 592, 591), (586, 587, 593, 592), (587, 588, 594, 593), (588, 589, 595, 594), (590, 591, 597, 596), (591, 592, 598, 597), (592, 593, 599, 598), (593, 594, 600, 599), (594, 595, 601, 600), (596, 597, 603, 602), (597, 598, 604, 603), (598, 599, 605, 604), (599, 600, 606, 605), (600, 601, 607, 606), (602, 603, 559, 553), (603, 604, 565, 559), (604, 605, 571, 565), (605, 606, 577, 571), (606, 607, 578, 577), (548, 608, 614, 613), (608, 609, 615, 614), (609, 610, 616, 615), (610, 611, 617, 616), (611, 612, 618, 617), (613, 614, 620, 619), (614, 615, 621, 620), (615, 616, 622, 621), (616, 617, 623, 622), (617, 618, 624, 623), (619, 620, 626, 625), (620, 621, 627, 626), (621, 622, 628, 627), (622, 623, 629, 628), (623, 624, 630, 629), (625, 626, 632, 631), (626, 627, 633, 632), (627, 628, 634, 633), (628, 629, 635, 634), (629, 630, 636, 635), (631, 632, 589, 583), (632, 633, 595, 589), (633, 634, 601, 595), (634, 635, 607, 601), (635, 636, 578, 607), (637, 640, 646, 645), (640, 641, 647, 646), (641, 642, 648, 647), (642, 643, 649, 648), (643, 644, 650, 649), (645, 646, 652, 651), (646, 647, 653, 652), (647, 648, 654, 653), (648, 649, 655, 654), (649, 650, 656, 655), (651, 652, 658, 657), (652, 653, 659, 658), (653, 654, 660, 659), (654, 655, 661, 660), (655, 656, 662, 661), (657, 658, 664, 663), (658, 659, 665, 664), (659, 660, 666, 665), (660, 661, 667, 666), (661, 662, 668, 667), (663, 664, 709, 703), (664, 665, 715, 709), (665, 666, 721, 715), (666, 667, 727, 721), (667, 668, 669, 727), (638, 670, 676, 675), (670, 671, 677, 676), (671, 672, 678, 677), (672, 673, 679, 678), (673, 674, 680, 679), (675, 676, 682, 681), (676, 677, 683, 682), (677, 678, 684, 683), (678, 679, 685, 684), (679, 680, 686, 685), (681, 682, 688, 687), (682, 683, 689, 688), (683, 684, 690, 689), (684, 685, 691, 690), (685, 686, 692, 691), (687, 688, 694, 693), (688, 689, 695, 694), (689, 690, 696, 695), (690, 691, 697, 696), (691, 692, 698, 697), (693, 694, 650, 644), (694, 695, 656, 650), (695, 696, 662, 656), (696, 697, 668, 662), (697, 698, 669, 668), (639, 699, 705, 704), (699, 700, 706, 705), (700, 701, 707, 706), (701, 702, 708, 707), (702, 703, 709, 708), (704, 705, 711, 710), (705, 706, 712, 711), (706, 707, 713, 712), (707, 708, 714, 713), (708, 709, 715, 714), (710, 711, 717, 716), (711, 712, 718, 717), (712, 713, 719, 718), (713, 714, 720, 719), (714, 715, 721, 720), (716, 717, 723, 722), (717, 718, 724, 723), (718, 719, 725, 724), (719, 720, 726, 725), (720, 721, 727, 726), (722, 723, 680, 674), (723, 724, 686, 680), (724, 725, 692, 686), (725, 726, 698, 692), (726, 727, 669, 698), (457, 637, 645, 517), (517, 645, 651, 518), (518, 651, 657, 519), (519, 657, 663, 520), (520, 663, 703, 521), (521, 703, 702, 481), (481, 702, 701, 475), (475, 701, 700, 469), (469, 700, 699, 463), (463, 699, 639, 455), (91, 457, 522, 94), (94, 522, 528, 95), (95, 528, 534, 96), (96, 534, 540, 97), (97, 540, 492, 98), (98, 492, 491, 147), (147, 491, 490, 141), (141, 490, 489, 135), (135, 489, 488, 129), (129, 488, 456, 92), (2, 93, 158, 62), (62, 158, 164, 63), (63, 164, 170, 64), (64, 170, 176, 65), (65, 176, 128, 66), (66, 128, 127, 26), (26, 127, 126, 20), (20, 126, 125, 14), (14, 125, 124, 8), (8, 124, 92, 0), (638, 547, 584, 670), (670, 584, 590, 671), (671, 590, 596, 672), (672, 596, 602, 673), (673, 602, 553, 674), (674, 553, 552, 722), (722, 552, 551, 716), (716, 551, 550, 710), (710, 550, 549, 704), (704, 549, 546, 639), (184, 274, 311, 244), (244, 311, 317, 245), (245, 317, 323, 246), (246, 323, 329, 247), (247, 329, 280, 248), (248, 280, 279, 208), (208, 279, 278, 202), (202, 278, 277, 196), (196, 277, 276, 190), (190, 276, 273, 182), (364, 456, 493, 367), (367, 493, 499, 368), (368, 499, 505, 369), (369, 505, 511, 370), (370, 511, 462, 371), (371, 462, 461, 420), (420, 461, 460, 414), (414, 460, 459, 408), (408, 459, 458, 402), (402, 458, 455, 365), (183, 548, 613, 215), (215, 613, 619, 216), (216, 619, 625, 217), (217, 625, 631, 218), (218, 631, 583, 219), (219, 583, 582, 267), (267, 582, 581, 261), (261, 581, 580, 255), (255, 580, 579, 249), (249, 579, 547, 184), (1, 183, 220, 33), (33, 220, 226, 34), (34, 226, 232, 35), (35, 232, 238, 36), (36, 238, 189, 37), (37, 189, 188, 85), (85, 188, 187, 79), (79, 187, 186, 73), (73, 186, 185, 67), (67, 185, 182, 2), (637, 275, 340, 640), (640, 340, 346, 641), (641, 346, 352, 642), (642, 352, 358, 643), (643, 358, 310, 644), (644, 310, 309, 693), (693, 309, 308, 687), (687, 308, 307, 681), (681, 307, 306, 675), (675, 306, 274, 638), (548, 366, 431, 608), (608, 431, 437, 609), (609, 437, 443, 610), (610, 443, 449, 611), (611, 449, 401, 612), (612, 401, 400, 572), (572, 400, 399, 566), (566, 399, 398, 560), (560, 398, 397, 554), (554, 397, 365, 546), (366, 1, 38, 426), (426, 38, 44, 427), (427, 44, 50, 428), (428, 50, 56, 429), (429, 56, 7, 430), (430, 7, 6, 390), (390, 6, 5, 384), (384, 5, 4, 378), (378, 4, 3, 372), (372, 3, 0, 364), (275, 91, 99, 335), (335, 99, 105, 336), (336, 105, 111, 337), (337, 111, 117, 338), (338, 117, 157, 339), (339, 157, 156, 299), (299, 156, 155, 293), (293, 155, 154, 287), (287, 154, 153, 281), (281, 153, 93, 273), (456, 364, 0, 92)])
me_cube.polygons.foreach_set('use_smooth', [True] * 726)
_uv = me_cube.uv_layers.new(name='UVMap')
_uv.uv.foreach_set('vector', [0.1537, 0.5287, 0.3463, 0.5287, 0.3463, 0.7213, 0.1537, 0.7213, 0.4037, 0.02868, 0.5963, 0.02868, 0.5963, 0.2213, 0.4037, 0.2213, 0.4037, 0.7787, 0.5963, 0.7787, 0.5963, 0.9713, 0.4037, 0.9713, 0.6537, 0.5287, 0.8463, 0.5287, 0.8463, 0.7213, 0.6537, 0.7213, 0.4037, 0.5287, 0.5963, 0.5287, 0.5963, 0.7213, 0.4037, 0.7213, 0.5963, 0.4713, 0.6008, 0.4713, 0.6009, 0.4759, 0.5963, 0.4758, 0.6008, 0.4713, 0.6052, 0.4713, 0.6054, 0.4759, 0.6009, 0.4759, 0.6052, 0.4713, 0.6093, 0.4713, 0.6095, 0.4759, 0.6054, 0.4759, 0.6093, 0.4713, 0.6132, 0.4713, 0.6132, 0.4759, 0.6095, 0.4759, 0.6132, 0.4713, 0.625, 0.4713, 0.625, 0.4759, 0.6132, 0.4759, 0.5963, 0.4758, 0.6009, 0.4759, 0.601, 0.4804, 0.5963, 0.4802, 0.6009, 0.4759, 0.6054, 0.4759, 0.6055, 0.4804, 0.601, 0.4804, 0.6054, 0.4759, 0.6095, 0.4759, 0.6094, 0.4803, 0.6055, 0.4804, 0.6095, 0.4759, 0.6132, 0.4759, 0.6128, 0.4801, 0.6094, 0.4803, 0.6132, 0.4759, 0.625, 0.4759, 0.625, 0.48, 0.6128, 0.4801, 0.5963, 0.4802, 0.601, 0.4804, 0.601, 0.4845, 0.5963, 0.4843, 0.601, 0.4804, 0.6055, 0.4804, 0.6053, 0.4844, 0.601, 0.4845, 0.6055, 0.4804, 0.6094, 0.4803, 0.6091, 0.484, 0.6053, 0.4844, 0.6094, 0.4803, 0.6128, 0.4801, 0.6121, 0.4837, 0.6091, 0.484, 0.6128, 0.4801, 0.625, 0.48, 0.625, 0.4835, 0.6121, 0.4837, 0.5963, 0.4843, 0.601, 0.4845, 0.6009, 0.4882, 0.5963, 0.4882, 0.601, 0.4845, 0.6053, 0.4844, 0.6052, 0.4878, 0.6009, 0.4882, 0.6053, 0.4844, 0.6091, 0.484, 0.6087, 0.4871, 0.6052, 0.4878, 0.6091, 0.484, 0.6121, 0.4837, 0.6115, 0.4865, 0.6087, 0.4871, 0.6121, 0.4837, 0.625, 0.4835, 0.625, 0.4861, 0.6115, 0.4865, 0.5963, 0.4882, 0.6009, 0.4882, 0.6009, 0.5, 0.5963, 0.5, 0.6009, 0.4882, 0.6052, 0.4878, 0.605, 0.5, 0.6009, 0.5, 0.6052, 0.4878, 0.6087, 0.4871, 0.6085, 0.5, 0.605, 0.5, 0.6087, 0.4871, 0.6115, 0.4865, 0.6111, 0.5, 0.6085, 0.5, 0.6115, 0.4865, 0.625, 0.4861, 0.621, 0.5, 0.6111, 0.5, 0.6537, 0.5287, 0.6492, 0.5287, 0.6491, 0.5241, 0.6537, 0.5242, 0.6492, 0.5287, 0.6448, 0.5287, 0.6446, 0.5241, 0.6491, 0.5241, 0.6448, 0.5287, 0.6407, 0.5287, 0.6405, 0.5241, 0.6446, 0.5241, 0.6407, 0.5287, 0.6368, 0.5287, 0.6368, 0.5241, 0.6405, 0.5241, 0.6368, 0.5287, 0.625, 0.5287, 0.625, 0.5241, 0.6368, 0.5241, 0.6537, 0.5242, 0.6491, 0.5241, 0.649, 0.5196, 0.6537, 0.5198, 0.6491, 0.5241, 0.6446, 0.5241, 0.6445, 0.5196, 0.649, 0.5196, 0.6446, 0.5241, 0.6405, 0.5241, 0.6406, 0.5197, 0.6445, 0.5196, 0.6405, 0.5241, 0.6368, 0.5241, 0.6372, 0.5199, 0.6406, 0.5197, 0.6368, 0.5241, 0.625, 0.5241, 0.625, 0.52, 0.6372, 0.5199, 0.6537, 0.5198, 0.649, 0.5196, 0.649, 0.5155, 0.6537, 0.5157, 0.649, 0.5196, 0.6445, 0.5196, 0.6447, 0.5156, 0.649, 0.5155, 0.6445, 0.5196, 0.6406, 0.5197, 0.6409, 0.516, 0.6447, 0.5156, 0.6406, 0.5197, 0.6372, 0.5199, 0.6379, 0.5163, 0.6409, 0.516, 0.6372, 0.5199, 0.625, 0.52, 0.625, 0.5165, 0.6379, 0.5163, 0.6537, 0.5157, 0.649, 0.5155, 0.6491, 0.5118, 0.6537, 0.5118, 0.649, 0.5155, 0.6447, 0.5156, 0.6448, 0.5122, 0.6491, 0.5118, 0.6447, 0.5156, 0.6409, 0.516, 0.6413, 0.5129, 0.6448, 0.5122, 0.6409, 0.516, 0.6379, 0.5163, 0.6385, 0.5135, 0.6413, 0.5129, 0.6379, 0.5163, 0.625, 0.5165, 0.625, 0.5139, 0.6385, 0.5135, 0.6537, 0.5118, 0.6491, 0.5118, 0.6491, 0.5, 0.6537, 0.5, 0.6491, 0.5118, 0.6448, 0.5122, 0.645, 0.5, 0.6491, 0.5, 0.6448, 0.5122, 0.6413, 0.5129, 0.6415, 0.5, 0.645, 0.5, 0.6413, 0.5129, 0.6385, 0.5135, 0.6389, 0.5, 0.6415, 0.5, 0.6385, 0.5135, 0.625, 0.5139, 0.621, 0.5, 0.6389, 0.5, 0.5963, 0.5287, 0.5963, 0.5242, 0.6009, 0.5241, 0.6008, 0.5287, 0.5963, 0.5242, 0.5963, 0.5198, 0.6009, 0.5196, 0.6009, 0.5241, 0.5963, 0.5198, 0.5963, 0.5157, 0.6009, 0.5155, 0.6009, 0.5196, 0.5963, 0.5157, 0.5963, 0.5118, 0.6009, 0.5118, 0.6009, 0.5155, 0.5963, 0.5118, 0.5963, 0.5, 0.6009, 0.5, 0.6009, 0.5118, 0.6008, 0.5287, 0.6009, 0.5241, 0.6054, 0.524, 0.6052, 0.5287, 0.6009, 0.5241, 0.6009, 0.5196, 0.6054, 0.5195, 0.6054, 0.524, 0.6009, 0.5196, 0.6009, 0.5155, 0.6053, 0.5156, 0.6054, 0.5195, 0.6009, 0.5155, 0.6009, 0.5118, 0.6051, 0.5122, 0.6053, 0.5156, 0.6009, 0.5118, 0.6009, 0.5, 0.605, 0.5, 0.6051, 0.5122, 0.6052, 0.5287, 0.6054, 0.524, 0.6095, 0.524, 0.6093, 0.5287, 0.6054, 0.524, 0.6054, 0.5195, 0.6094, 0.5197, 0.6095, 0.524, 0.6054, 0.5195, 0.6053, 0.5156, 0.609, 0.5159, 0.6094, 0.5197, 0.6053, 0.5156, 0.6051, 0.5122, 0.6087, 0.5129, 0.609, 0.5159, 0.6051, 0.5122, 0.605, 0.5, 0.6085, 0.5, 0.6087, 0.5129, 0.6093, 0.5287, 0.6095, 0.524, 0.6132, 0.5241, 0.6132, 0.5287, 0.6095, 0.524, 0.6094, 0.5197, 0.6128, 0.5198, 0.6132, 0.5241, 0.6094, 0.5197, 0.609, 0.5159, 0.6121, 0.5163, 0.6128, 0.5198, 0.609, 0.5159, 0.6087, 0.5129, 0.6115, 0.5135, 0.6121, 0.5163, 0.6087, 0.5129, 0.6085, 0.5, 0.6111, 0.5, 0.6115, 0.5135, 0.6132, 0.5287, 0.6132, 0.5241, 0.625, 0.5241, 0.625, 0.5287, 0.6132, 0.5241, 0.6128, 0.5198, 0.625, 0.52, 0.625, 0.5241, 0.6128, 0.5198, 0.6121, 0.5163, 0.625, 0.5165, 0.625, 0.52, 0.6121, 0.5163, 0.6115, 0.5135, 0.625, 0.5139, 0.625, 0.5165, 0.6115, 0.5135, 0.6111, 0.5, 0.621, 0.5, 0.625, 0.5139, 0.3463, 0.5287, 0.3463, 0.5242, 0.3509, 0.5241, 0.3508, 0.5287, 0.3463, 0.5242, 0.3463, 0.5198, 0.3509, 0.5196, 0.3509, 0.5241, 0.3463, 0.5198, 0.3463, 0.5157, 0.3509, 0.5155, 0.3509, 0.5196, 0.3463, 0.5157, 0.3463, 0.5118, 0.3509, 0.5118, 0.3509, 0.5155, 0.3463, 0.5118, 0.3463, 0.5, 0.3509, 0.5, 0.3509, 0.5118, 0.3508, 0.5287, 0.3509, 0.5241, 0.3554, 0.524, 0.3552, 0.5287, 0.3509, 0.5241, 0.3509, 0.5196, 0.3554, 0.5195, 0.3554, 0.524, 0.3509, 0.5196, 0.3509, 0.5155, 0.3553, 0.5156, 0.3554, 0.5195, 0.3509, 0.5155, 0.3509, 0.5118, 0.3551, 0.5122, 0.3553, 0.5156, 0.3509, 0.5118, 0.3509, 0.5, 0.355, 0.5, 0.3551, 0.5122, 0.3552, 0.5287, 0.3554, 0.524, 0.3595, 0.524, 0.3593, 0.5287, 0.3554, 0.524, 0.3554, 0.5195, 0.3594, 0.5197, 0.3595, 0.524, 0.3554, 0.5195, 0.3553, 0.5156, 0.359, 0.5159, 0.3594, 0.5197, 0.3553, 0.5156, 0.3551, 0.5122, 0.3587, 0.5129, 0.359, 0.5159, 0.3551, 0.5122, 0.355, 0.5, 0.3585, 0.5, 0.3587, 0.5129, 0.3593, 0.5287, 0.3595, 0.524, 0.3632, 0.5241, 0.3632, 0.5287, 0.3595, 0.524, 0.3594, 0.5197, 0.3628, 0.5198, 0.3632, 0.5241, 0.3594, 0.5197, 0.359, 0.5159, 0.3621, 0.5163, 0.3628, 0.5198, 0.359, 0.5159, 0.3587, 0.5129, 0.3615, 0.5135, 0.3621, 0.5163, 0.3587, 0.5129, 0.3585, 0.5, 0.3611, 0.5, 0.3615, 0.5135, 0.3632, 0.5287, 0.3632, 0.5241, 0.375, 0.5241, 0.375, 0.5287, 0.3632, 0.5241, 0.3628, 0.5198, 0.375, 0.52, 0.375, 0.5241, 0.3628, 0.5198, 0.3621, 0.5163, 0.375, 0.5165, 0.375, 0.52, 0.3621, 0.5163, 0.3615, 0.5135, 0.375, 0.5139, 0.375, 0.5165, 0.3615, 0.5135, 0.3611, 0.5, 0.375, 0.504, 0.375, 0.5139, 0.4037, 0.4713, 0.4037, 0.4758, 0.3991, 0.4759, 0.3992, 0.4713, 0.4037, 0.4758, 0.4037, 0.4802, 0.3991, 0.4804, 0.3991, 0.4759, 0.4037, 0.4802, 0.4037, 0.4843, 0.3991, 0.4845, 0.3991, 0.4804, 0.4037, 0.4843, 0.4037, 0.4882, 0.3991, 0.4882, 0.3991, 0.4845, 0.4037, 0.4882, 0.4037, 0.5, 0.3991, 0.5, 0.3991, 0.4882, 0.3992, 0.4713, 0.3991, 0.4759, 0.3946, 0.476, 0.3948, 0.4713, 0.3991, 0.4759, 0.3991, 0.4804, 0.3946, 0.4805, 0.3946, 0.476, 0.3991, 0.4804, 0.3991, 0.4845, 0.3947, 0.4844, 0.3946, 0.4805, 0.3991, 0.4845, 0.3991, 0.4882, 0.3949, 0.4878, 0.3947, 0.4844, 0.3991, 0.4882, 0.3991, 0.5, 0.395, 0.5, 0.3949, 0.4878, 0.3948, 0.4713, 0.3946, 0.476, 0.3905, 0.476, 0.3907, 0.4713, 0.3946, 0.476, 0.3946, 0.4805, 0.3906, 0.4803, 0.3905, 0.476, 0.3946, 0.4805, 0.3947, 0.4844, 0.391, 0.4841, 0.3906, 0.4803, 0.3947, 0.4844, 0.3949, 0.4878, 0.3913, 0.4871, 0.391, 0.4841, 0.3949, 0.4878, 0.395, 0.5, 0.3915, 0.5, 0.3913, 0.4871, 0.3907, 0.4713, 0.3905, 0.476, 0.3868, 0.4759, 0.3868, 0.4713, 0.3905, 0.476, 0.3906, 0.4803, 0.3872, 0.4802, 0.3868, 0.4759, 0.3906, 0.4803, 0.391, 0.4841, 0.3879, 0.4837, 0.3872, 0.4802, 0.391, 0.4841, 0.3913, 0.4871, 0.3885, 0.4865, 0.3879, 0.4837, 0.3913, 0.4871, 0.3915, 0.5, 0.3889, 0.5, 0.3885, 0.4865, 0.3868, 0.4713, 0.3868, 0.4759, 0.375, 0.4759, 0.375, 0.4713, 0.3868, 0.4759, 0.3872, 0.4802, 0.375, 0.48, 0.375, 0.4759, 0.3872, 0.4802, 0.3879, 0.4837, 0.375, 0.4835, 0.375, 0.48, 0.3879, 0.4837, 0.3885, 0.4865, 0.375, 0.4861, 0.375, 0.4835, 0.3885, 0.4865, 0.3889, 0.5, 0.375, 0.504, 0.375, 0.4861, 0.4037, 0.5287, 0.3992, 0.5287, 0.3991, 0.5241, 0.4037, 0.5242, 0.3992, 0.5287, 0.3948, 0.5287, 0.3946, 0.5241, 0.3991, 0.5241, 0.3948, 0.5287, 0.3907, 0.5287, 0.3905, 0.5241, 0.3946, 0.5241, 0.3907, 0.5287, 0.3868, 0.5287, 0.3868, 0.5241, 0.3905, 0.5241, 0.3868, 0.5287, 0.375, 0.5287, 0.375, 0.5241, 0.3868, 0.5241, 0.4037, 0.5242, 0.3991, 0.5241, 0.399, 0.5196, 0.4037, 0.5198, 0.3991, 0.5241, 0.3946, 0.5241, 0.3945, 0.5196, 0.399, 0.5196, 0.3946, 0.5241, 0.3905, 0.5241, 0.3906, 0.5197, 0.3945, 0.5196, 0.3905, 0.5241, 0.3868, 0.5241, 0.3872, 0.5199, 0.3906, 0.5197, 0.3868, 0.5241, 0.375, 0.5241, 0.375, 0.52, 0.3872, 0.5199, 0.4037, 0.5198, 0.399, 0.5196, 0.399, 0.5155, 0.4037, 0.5157, 0.399, 0.5196, 0.3945, 0.5196, 0.3947, 0.5156, 0.399, 0.5155, 0.3945, 0.5196, 0.3906, 0.5197, 0.3909, 0.516, 0.3947, 0.5156, 0.3906, 0.5197, 0.3872, 0.5199, 0.3879, 0.5163, 0.3909, 0.516, 0.3872, 0.5199, 0.375, 0.52, 0.375, 0.5165, 0.3879, 0.5163, 0.4037, 0.5157, 0.399, 0.5155, 0.3991, 0.5118, 0.4037, 0.5118, 0.399, 0.5155, 0.3947, 0.5156, 0.3948, 0.5122, 0.3991, 0.5118, 0.3947, 0.5156, 0.3909, 0.516, 0.3913, 0.5129, 0.3948, 0.5122, 0.3909, 0.516, 0.3879, 0.5163, 0.3885, 0.5135, 0.3913, 0.5129, 0.3879, 0.5163, 0.375, 0.5165, 0.375, 0.5139, 0.3885, 0.5135, 0.4037, 0.5118, 0.3991, 0.5118, 0.3991, 0.5, 0.4037, 0.5, 0.3991, 0.5118, 0.3948, 0.5122, 0.395, 0.5, 0.3991, 0.5, 0.3948, 0.5122, 0.3913, 0.5129, 0.3915, 0.5, 0.395, 0.5, 0.3913, 0.5129, 0.3885, 0.5135, 0.3889, 0.5, 0.3915, 0.5, 0.3885, 0.5135, 0.375, 0.5139, 0.375, 0.504, 0.3889, 0.5, 0.5963, 0.7213, 0.6008, 0.7213, 0.6009, 0.7259, 0.5963, 0.7258, 0.6008, 0.7213, 0.6052, 0.7213, 0.6054, 0.7259, 0.6009, 0.7259, 0.6052, 0.7213, 0.6093, 0.7213, 0.6095, 0.7259, 0.6054, 0.7259, 0.6093, 0.7213, 0.6132, 0.7213, 0.6132, 0.7259, 0.6095, 0.7259, 0.6132, 0.7213, 0.625, 0.7213, 0.625, 0.7259, 0.6132, 0.7259, 0.5963, 0.7258, 0.6009, 0.7259, 0.601, 0.7304, 0.5963, 0.7302, 0.6009, 0.7259, 0.6054, 0.7259, 0.6055, 0.7304, 0.601, 0.7304, 0.6054, 0.7259, 0.6095, 0.7259, 0.6094, 0.7303, 0.6055, 0.7304, 0.6095, 0.7259, 0.6132, 0.7259, 0.6128, 0.7301, 0.6094, 0.7303, 0.6132, 0.7259, 0.625, 0.7259, 0.625, 0.73, 0.6128, 0.7301, 0.5963, 0.7302, 0.601, 0.7304, 0.601, 0.7345, 0.5963, 0.7343, 0.601, 0.7304, 0.6055, 0.7304, 0.6053, 0.7344, 0.601, 0.7345, 0.6055, 0.7304, 0.6094, 0.7303, 0.6091, 0.734, 0.6053, 0.7344, 0.6094, 0.7303, 0.6128, 0.7301, 0.6121, 0.7337, 0.6091, 0.734, 0.6128, 0.7301, 0.625, 0.73, 0.625, 0.7335, 0.6121, 0.7337, 0.5963, 0.7343, 0.601, 0.7345, 0.6009, 0.7382, 0.5963, 0.7382, 0.601, 0.7345, 0.6053, 0.7344, 0.6052, 0.7378, 0.6009, 0.7382, 0.6053, 0.7344, 0.6091, 0.734, 0.6087, 0.7371, 0.6052, 0.7378, 0.6091, 0.734, 0.6121, 0.7337, 0.6115, 0.7365, 0.6087, 0.7371, 0.6121, 0.7337, 0.625, 0.7335, 0.625, 0.7361, 0.6115, 0.7365, 0.5963, 0.7382, 0.6009, 0.7382, 0.6009, 0.75, 0.5963, 0.75, 0.6009, 0.7382, 0.6052, 0.7378, 0.605, 0.75, 0.6009, 0.75, 0.6052, 0.7378, 0.6087, 0.7371, 0.6085, 0.75, 0.605, 0.75, 0.6087, 0.7371, 0.6115, 0.7365, 0.6111, 0.75, 0.6085, 0.75, 0.6115, 0.7365, 0.625, 0.7361, 0.625, 0.746, 0.6111, 0.75, 0.6537, 0.7213, 0.6537, 0.7258, 0.6491, 0.7259, 0.6492, 0.7213, 0.6537, 0.7258, 0.6537, 0.7302, 0.6491, 0.7304, 0.6491, 0.7259, 0.6537, 0.7302, 0.6537, 0.7343, 0.6491, 0.7345, 0.6491, 0.7304, 0.6537, 0.7343, 0.6537, 0.7382, 0.6491, 0.7382, 0.6491, 0.7345, 0.6537, 0.7382, 0.6537, 0.75, 0.6491, 0.75, 0.6491, 0.7382, 0.6492, 0.7213, 0.6491, 0.7259, 0.6446, 0.726, 0.6448, 0.7213, 0.6491, 0.7259, 0.6491, 0.7304, 0.6446, 0.7305, 0.6446, 0.726, 0.6491, 0.7304, 0.6491, 0.7345, 0.6447, 0.7344, 0.6446, 0.7305, 0.6491, 0.7345, 0.6491, 0.7382, 0.6449, 0.7378, 0.6447, 0.7344, 0.6491, 0.7382, 0.6491, 0.75, 0.645, 0.75, 0.6449, 0.7378, 0.6448, 0.7213, 0.6446, 0.726, 0.6405, 0.726, 0.6407, 0.7213, 0.6446, 0.726, 0.6446, 0.7305, 0.6406, 0.7303, 0.6405, 0.726, 0.6446, 0.7305, 0.6447, 0.7344, 0.641, 0.7341, 0.6406, 0.7303, 0.6447, 0.7344, 0.6449, 0.7378, 0.6413, 0.7371, 0.641, 0.7341, 0.6449, 0.7378, 0.645, 0.75, 0.6415, 0.75, 0.6413, 0.7371, 0.6407, 0.7213, 0.6405, 0.726, 0.6368, 0.7259, 0.6368, 0.7213, 0.6405, 0.726, 0.6406, 0.7303, 0.6372, 0.7302, 0.6368, 0.7259, 0.6406, 0.7303, 0.641, 0.7341, 0.6379, 0.7337, 0.6372, 0.7302, 0.641, 0.7341, 0.6413, 0.7371, 0.6385, 0.7365, 0.6379, 0.7337, 0.6413, 0.7371, 0.6415, 0.75, 0.6389, 0.75, 0.6385, 0.7365, 0.6368, 0.7213, 0.6368, 0.7259, 0.625, 0.7259, 0.625, 0.7213, 0.6368, 0.7259, 0.6372, 0.7302, 0.625, 0.73, 0.625, 0.7259, 0.6372, 0.7302, 0.6379, 0.7337, 0.625, 0.7335, 0.625, 0.73, 0.6379, 0.7337, 0.6385, 0.7365, 0.625, 0.7361, 0.625, 0.7335, 0.6385, 0.7365, 0.6389, 0.75, 0.625, 0.746, 0.625, 0.7361, 0.5963, 0.7787, 0.5963, 0.7742, 0.6009, 0.7741, 0.6008, 0.7787, 0.5963, 0.7742, 0.5963, 0.7698, 0.6009, 0.7696, 0.6009, 0.7741, 0.5963, 0.7698, 0.5963, 0.7657, 0.6009, 0.7655, 0.6009, 0.7696, 0.5963, 0.7657, 0.5963, 0.7618, 0.6009, 0.7618, 0.6009, 0.7655, 0.5963, 0.7618, 0.5963, 0.75, 0.6009, 0.75, 0.6009, 0.7618, 0.6008, 0.7787, 0.6009, 0.7741, 0.6054, 0.774, 0.6052, 0.7787, 0.6009, 0.7741, 0.6009, 0.7696, 0.6054, 0.7695, 0.6054, 0.774, 0.6009, 0.7696, 0.6009, 0.7655, 0.6053, 0.7656, 0.6054, 0.7695, 0.6009, 0.7655, 0.6009, 0.7618, 0.6051, 0.7622, 0.6053, 0.7656, 0.6009, 0.7618, 0.6009, 0.75, 0.605, 0.75, 0.6051, 0.7622, 0.6052, 0.7787, 0.6054, 0.774, 0.6095, 0.774, 0.6093, 0.7787, 0.6054, 0.774, 0.6054, 0.7695, 0.6094, 0.7697, 0.6095, 0.774, 0.6054, 0.7695, 0.6053, 0.7656, 0.609, 0.7659, 0.6094, 0.7697, 0.6053, 0.7656, 0.6051, 0.7622, 0.6087, 0.7629, 0.609, 0.7659, 0.6051, 0.7622, 0.605, 0.75, 0.6085, 0.75, 0.6087, 0.7629, 0.6093, 0.7787, 0.6095, 0.774, 0.6132, 0.7741, 0.6132, 0.7787, 0.6095, 0.774, 0.6094, 0.7697, 0.6128, 0.7698, 0.6132, 0.7741, 0.6094, 0.7697, 0.609, 0.7659, 0.6121, 0.7663, 0.6128, 0.7698, 0.609, 0.7659, 0.6087, 0.7629, 0.6115, 0.7635, 0.6121, 0.7663, 0.6087, 0.7629, 0.6085, 0.75, 0.6111, 0.75, 0.6115, 0.7635, 0.6132, 0.7787, 0.6132, 0.7741, 0.625, 0.7741, 0.625, 0.7787, 0.6132, 0.7741, 0.6128, 0.7698, 0.625, 0.77, 0.625, 0.7741, 0.6128, 0.7698, 0.6121, 0.7663, 0.625, 0.7665, 0.625, 0.77, 0.6121, 0.7663, 0.6115, 0.7635, 0.625, 0.7639, 0.625, 0.7665, 0.6115, 0.7635, 0.6111, 0.75, 0.625, 0.746, 0.625, 0.7639, 0.4037, 0.7213, 0.4037, 0.7258, 0.3991, 0.7259, 0.3992, 0.7213, 0.4037, 0.7258, 0.4037, 0.7302, 0.3991, 0.7304, 0.3991, 0.7259, 0.4037, 0.7302, 0.4037, 0.7343, 0.3991, 0.7345, 0.3991, 0.7304, 0.4037, 0.7343, 0.4037, 0.7382, 0.3991, 0.7382, 0.3991, 0.7345, 0.4037, 0.7382, 0.4037, 0.75, 0.3991, 0.75, 0.3991, 0.7382, 0.3992, 0.7213, 0.3991, 0.7259, 0.3946, 0.726, 0.3948, 0.7213, 0.3991, 0.7259, 0.3991, 0.7304, 0.3946, 0.7305, 0.3946, 0.726, 0.3991, 0.7304, 0.3991, 0.7345, 0.3947, 0.7344, 0.3946, 0.7305, 0.3991, 0.7345, 0.3991, 0.7382, 0.3949, 0.7378, 0.3947, 0.7344, 0.3991, 0.7382, 0.3991, 0.75, 0.395, 0.75, 0.3949, 0.7378, 0.3948, 0.7213, 0.3946, 0.726, 0.3905, 0.726, 0.3907, 0.7213, 0.3946, 0.726, 0.3946, 0.7305, 0.3906, 0.7303, 0.3905, 0.726, 0.3946, 0.7305, 0.3947, 0.7344, 0.391, 0.7341, 0.3906, 0.7303, 0.3947, 0.7344, 0.3949, 0.7378, 0.3913, 0.7371, 0.391, 0.7341, 0.3949, 0.7378, 0.395, 0.75, 0.3915, 0.75, 0.3913, 0.7371, 0.3907, 0.7213, 0.3905, 0.726, 0.3868, 0.7259, 0.3868, 0.7213, 0.3905, 0.726, 0.3906, 0.7303, 0.3872, 0.7302, 0.3868, 0.7259, 0.3906, 0.7303, 0.391, 0.7341, 0.3879, 0.7337, 0.3872, 0.7302, 0.391, 0.7341, 0.3913, 0.7371, 0.3885, 0.7365, 0.3879, 0.7337, 0.3913, 0.7371, 0.3915, 0.75, 0.3889, 0.75, 0.3885, 0.7365, 0.3868, 0.7213, 0.3868, 0.7259, 0.375, 0.7259, 0.375, 0.7213, 0.3868, 0.7259, 0.3872, 0.7302, 0.375, 0.73, 0.375, 0.7259, 0.3872, 0.7302, 0.3879, 0.7337, 0.375, 0.7335, 0.375, 0.73, 0.3879, 0.7337, 0.3885, 0.7365, 0.375, 0.7361, 0.375, 0.7335, 0.3885, 0.7365, 0.3889, 0.75, 0.379, 0.75, 0.375, 0.7361, 0.4037, 0.7787, 0.3992, 0.7787, 0.3991, 0.7741, 0.4037, 0.7742, 0.3992, 0.7787, 0.3948, 0.7787, 0.3946, 0.7741, 0.3991, 0.7741, 0.3948, 0.7787, 0.3907, 0.7787, 0.3905, 0.7741, 0.3946, 0.7741, 0.3907, 0.7787, 0.3868, 0.7787, 0.3868, 0.7741, 0.3905, 0.7741, 0.3868, 0.7787, 0.375, 0.7787, 0.375, 0.7741, 0.3868, 0.7741, 0.4037, 0.7742, 0.3991, 0.7741, 0.399, 0.7696, 0.4037, 0.7698, 0.3991, 0.7741, 0.3946, 0.7741, 0.3945, 0.7696, 0.399, 0.7696, 0.3946, 0.7741, 0.3905, 0.7741, 0.3906, 0.7697, 0.3945, 0.7696, 0.3905, 0.7741, 0.3868, 0.7741, 0.3872, 0.7699, 0.3906, 0.7697, 0.3868, 0.7741, 0.375, 0.7741, 0.375, 0.77, 0.3872, 0.7699, 0.4037, 0.7698, 0.399, 0.7696, 0.399, 0.7655, 0.4037, 0.7657, 0.399, 0.7696, 0.3945, 0.7696, 0.3947, 0.7656, 0.399, 0.7655, 0.3945, 0.7696, 0.3906, 0.7697, 0.3909, 0.766, 0.3947, 0.7656, 0.3906, 0.7697, 0.3872, 0.7699, 0.3879, 0.7663, 0.3909, 0.766, 0.3872, 0.7699, 0.375, 0.77, 0.375, 0.7665, 0.3879, 0.7663, 0.4037, 0.7657, 0.399, 0.7655, 0.3991, 0.7618, 0.4037, 0.7618, 0.399, 0.7655, 0.3947, 0.7656, 0.3948, 0.7622, 0.3991, 0.7618, 0.3947, 0.7656, 0.3909, 0.766, 0.3913, 0.7629, 0.3948, 0.7622, 0.3909, 0.766, 0.3879, 0.7663, 0.3885, 0.7635, 0.3913, 0.7629, 0.3879, 0.7663, 0.375, 0.7665, 0.375, 0.7639, 0.3885, 0.7635, 0.4037, 0.7618, 0.3991, 0.7618, 0.3991, 0.75, 0.4037, 0.75, 0.3991, 0.7618, 0.3948, 0.7622, 0.395, 0.75, 0.3991, 0.75, 0.3948, 0.7622, 0.3913, 0.7629, 0.3915, 0.75, 0.395, 0.75, 0.3913, 0.7629, 0.3885, 0.7635, 0.3889, 0.75, 0.3915, 0.75, 0.3885, 0.7635, 0.375, 0.7639, 0.379, 0.75, 0.3889, 0.75, 0.3463, 0.7213, 0.3508, 0.7213, 0.3509, 0.7259, 0.3463, 0.7258, 0.3508, 0.7213, 0.3552, 0.7213, 0.3554, 0.7259, 0.3509, 0.7259, 0.3552, 0.7213, 0.3593, 0.7213, 0.3595, 0.7259, 0.3554, 0.7259, 0.3593, 0.7213, 0.3632, 0.7213, 0.3632, 0.7259, 0.3595, 0.7259, 0.3632, 0.7213, 0.375, 0.7213, 0.375, 0.7259, 0.3632, 0.7259, 0.3463, 0.7258, 0.3509, 0.7259, 0.351, 0.7304, 0.3463, 0.7302, 0.3509, 0.7259, 0.3554, 0.7259, 0.3555, 0.7304, 0.351, 0.7304, 0.3554, 0.7259, 0.3595, 0.7259, 0.3594, 0.7303, 0.3555, 0.7304, 0.3595, 0.7259, 0.3632, 0.7259, 0.3628, 0.7301, 0.3594, 0.7303, 0.3632, 0.7259, 0.375, 0.7259, 0.375, 0.73, 0.3628, 0.7301, 0.3463, 0.7302, 0.351, 0.7304, 0.351, 0.7345, 0.3463, 0.7343, 0.351, 0.7304, 0.3555, 0.7304, 0.3553, 0.7344, 0.351, 0.7345, 0.3555, 0.7304, 0.3594, 0.7303, 0.3591, 0.734, 0.3553, 0.7344, 0.3594, 0.7303, 0.3628, 0.7301, 0.3621, 0.7337, 0.3591, 0.734, 0.3628, 0.7301, 0.375, 0.73, 0.375, 0.7335, 0.3621, 0.7337, 0.3463, 0.7343, 0.351, 0.7345, 0.3509, 0.7382, 0.3463, 0.7382, 0.351, 0.7345, 0.3553, 0.7344, 0.3552, 0.7378, 0.3509, 0.7382, 0.3553, 0.7344, 0.3591, 0.734, 0.3587, 0.7371, 0.3552, 0.7378, 0.3591, 0.734, 0.3621, 0.7337, 0.3615, 0.7365, 0.3587, 0.7371, 0.3621, 0.7337, 0.375, 0.7335, 0.375, 0.7361, 0.3615, 0.7365, 0.3463, 0.7382, 0.3509, 0.7382, 0.3509, 0.75, 0.3463, 0.75, 0.3509, 0.7382, 0.3552, 0.7378, 0.355, 0.75, 0.3509, 0.75, 0.3552, 0.7378, 0.3587, 0.7371, 0.3585, 0.75, 0.355, 0.75, 0.3587, 0.7371, 0.3615, 0.7365, 0.3611, 0.75, 0.3585, 0.75, 0.3615, 0.7365, 0.375, 0.7361, 0.379, 0.75, 0.3611, 0.75, 0.5963, 0.2787, 0.5963, 0.2742, 0.6009, 0.2741, 0.6008, 0.2787, 0.5963, 0.2742, 0.5963, 0.2698, 0.6009, 0.2696, 0.6009, 0.2741, 0.5963, 0.2698, 0.5963, 0.2657, 0.6009, 0.2655, 0.6009, 0.2696, 0.5963, 0.2657, 0.5963, 0.2618, 0.6009, 0.2618, 0.6009, 0.2655, 0.5963, 0.2618, 0.5963, 0.25, 0.6009, 0.25, 0.6009, 0.2618, 0.6008, 0.2787, 0.6009, 0.2741, 0.6054, 0.274, 0.6052, 0.2787, 0.6009, 0.2741, 0.6009, 0.2696, 0.6054, 0.2695, 0.6054, 0.274, 0.6009, 0.2696, 0.6009, 0.2655, 0.6053, 0.2656, 0.6054, 0.2695, 0.6009, 0.2655, 0.6009, 0.2618, 0.6051, 0.2622, 0.6053, 0.2656, 0.6009, 0.2618, 0.6009, 0.25, 0.605, 0.25, 0.6051, 0.2622, 0.6052, 0.2787, 0.6054, 0.274, 0.6095, 0.274, 0.6093, 0.2787, 0.6054, 0.274, 0.6054, 0.2695, 0.6094, 0.2697, 0.6095, 0.274, 0.6054, 0.2695, 0.6053, 0.2656, 0.609, 0.2659, 0.6094, 0.2697, 0.6053, 0.2656, 0.6051, 0.2622, 0.6087, 0.2629, 0.609, 0.2659, 0.6051, 0.2622, 0.605, 0.25, 0.6085, 0.25, 0.6087, 0.2629, 0.6093, 0.2787, 0.6095, 0.274, 0.6132, 0.2741, 0.6132, 0.2787, 0.6095, 0.274, 0.6094, 0.2697, 0.6128, 0.2698, 0.6132, 0.2741, 0.6094, 0.2697, 0.609, 0.2659, 0.6121, 0.2663, 0.6128, 0.2698, 0.609, 0.2659, 0.6087, 0.2629, 0.6115, 0.2635, 0.6121, 0.2663, 0.6087, 0.2629, 0.6085, 0.25, 0.6111, 0.25, 0.6115, 0.2635, 0.6132, 0.2787, 0.6132, 0.2741, 0.625, 0.2741, 0.625, 0.2787, 0.6132, 0.2741, 0.6128, 0.2698, 0.625, 0.27, 0.625, 0.2741, 0.6128, 0.2698, 0.6121, 0.2663, 0.625, 0.2665, 0.625, 0.27, 0.6121, 0.2663, 0.6115, 0.2635, 0.625, 0.2639, 0.625, 0.2665, 0.6115, 0.2635, 0.6111, 0.25, 0.6129, 0.25, 0.625, 0.2639, 0.5963, 0.2213, 0.6008, 0.2213, 0.6009, 0.2259, 0.5963, 0.2258, 0.6008, 0.2213, 0.6052, 0.2213, 0.6054, 0.2259, 0.6009, 0.2259, 0.6052, 0.2213, 0.6093, 0.2213, 0.6095, 0.2259, 0.6054, 0.2259, 0.6093, 0.2213, 0.6132, 0.2213, 0.6132, 0.2259, 0.6095, 0.2259, 0.6132, 0.2213, 0.625, 0.2213, 0.625, 0.2259, 0.6132, 0.2259, 0.5963, 0.2258, 0.6009, 0.2259, 0.601, 0.2304, 0.5963, 0.2302, 0.6009, 0.2259, 0.6054, 0.2259, 0.6055, 0.2304, 0.601, 0.2304, 0.6054, 0.2259, 0.6095, 0.2259, 0.6094, 0.2303, 0.6055, 0.2304, 0.6095, 0.2259, 0.6132, 0.2259, 0.6128, 0.2301, 0.6094, 0.2303, 0.6132, 0.2259, 0.625, 0.2259, 0.625, 0.23, 0.6128, 0.2301, 0.5963, 0.2302, 0.601, 0.2304, 0.601, 0.2345, 0.5963, 0.2343, 0.601, 0.2304, 0.6055, 0.2304, 0.6053, 0.2344, 0.601, 0.2345, 0.6055, 0.2304, 0.6094, 0.2303, 0.6091, 0.234, 0.6053, 0.2344, 0.6094, 0.2303, 0.6128, 0.2301, 0.6121, 0.2337, 0.6091, 0.234, 0.6128, 0.2301, 0.625, 0.23, 0.625, 0.2335, 0.6121, 0.2337, 0.5963, 0.2343, 0.601, 0.2345, 0.6009, 0.2382, 0.5963, 0.2382, 0.601, 0.2345, 0.6053, 0.2344, 0.6052, 0.2378, 0.6009, 0.2382, 0.6053, 0.2344, 0.6091, 0.234, 0.6087, 0.2371, 0.6052, 0.2378, 0.6091, 0.234, 0.6121, 0.2337, 0.6115, 0.2365, 0.6087, 0.2371, 0.6121, 0.2337, 0.625, 0.2335, 0.625, 0.2361, 0.6115, 0.2365, 0.5963, 0.2382, 0.6009, 0.2382, 0.6009, 0.25, 0.5963, 0.25, 0.6009, 0.2382, 0.6052, 0.2378, 0.605, 0.25, 0.6009, 0.25, 0.6052, 0.2378, 0.6087, 0.2371, 0.6085, 0.25, 0.605, 0.25, 0.6087, 0.2371, 0.6115, 0.2365, 0.6111, 0.25, 0.6085, 0.25, 0.6115, 0.2365, 0.625, 0.2361, 0.625, 0.2379, 0.6111, 0.25, 0.8463, 0.5287, 0.8463, 0.5242, 0.8509, 0.5241, 0.8508, 0.5287, 0.8463, 0.5242, 0.8463, 0.5198, 0.8509, 0.5196, 0.8509, 0.5241, 0.8463, 0.5198, 0.8463, 0.5157, 0.8509, 0.5155, 0.8509, 0.5196, 0.8463, 0.5157, 0.8463, 0.5118, 0.8509, 0.5118, 0.8509, 0.5155, 0.8463, 0.5118, 0.8463, 0.5, 0.8509, 0.5, 0.8509, 0.5118, 0.8508, 0.5287, 0.8509, 0.5241, 0.8554, 0.524, 0.8552, 0.5287, 0.8509, 0.5241, 0.8509, 0.5196, 0.8554, 0.5195, 0.8554, 0.524, 0.8509, 0.5196, 0.8509, 0.5155, 0.8553, 0.5156, 0.8554, 0.5195, 0.8509, 0.5155, 0.8509, 0.5118, 0.8551, 0.5122, 0.8553, 0.5156, 0.8509, 0.5118, 0.8509, 0.5, 0.855, 0.5, 0.8551, 0.5122, 0.8552, 0.5287, 0.8554, 0.524, 0.8595, 0.524, 0.8593, 0.5287, 0.8554, 0.524, 0.8554, 0.5195, 0.8594, 0.5197, 0.8595, 0.524, 0.8554, 0.5195, 0.8553, 0.5156, 0.859, 0.5159, 0.8594, 0.5197, 0.8553, 0.5156, 0.8551, 0.5122, 0.8587, 0.5129, 0.859, 0.5159, 0.8551, 0.5122, 0.855, 0.5, 0.8585, 0.5, 0.8587, 0.5129, 0.8593, 0.5287, 0.8595, 0.524, 0.8632, 0.5241, 0.8632, 0.5287, 0.8595, 0.524, 0.8594, 0.5197, 0.8628, 0.5198, 0.8632, 0.5241, 0.8594, 0.5197, 0.859, 0.5159, 0.8621, 0.5163, 0.8628, 0.5198, 0.859, 0.5159, 0.8587, 0.5129, 0.8615, 0.5135, 0.8621, 0.5163, 0.8587, 0.5129, 0.8585, 0.5, 0.8611, 0.5, 0.8615, 0.5135, 0.8632, 0.5287, 0.8632, 0.5241, 0.875, 0.5241, 0.875, 0.5287, 0.8632, 0.5241, 0.8628, 0.5198, 0.875, 0.52, 0.875, 0.5241, 0.8628, 0.5198, 0.8621, 0.5163, 0.875, 0.5165, 0.875, 0.52, 0.8621, 0.5163, 0.8615, 0.5135, 0.875, 0.5139, 0.875, 0.5165, 0.8615, 0.5135, 0.8611, 0.5, 0.8629, 0.5, 0.875, 0.5139, 0.4037, 0.2213, 0.4037, 0.2258, 0.3991, 0.2259, 0.3992, 0.2213, 0.4037, 0.2258, 0.4037, 0.2302, 0.3991, 0.2304, 0.3991, 0.2259, 0.4037, 0.2302, 0.4037, 0.2343, 0.3991, 0.2345, 0.3991, 0.2304, 0.4037, 0.2343, 0.4037, 0.2382, 0.3991, 0.2382, 0.3991, 0.2345, 0.4037, 0.2382, 0.4037, 0.25, 0.3991, 0.25, 0.3991, 0.2382, 0.3992, 0.2213, 0.3991, 0.2259, 0.3946, 0.226, 0.3948, 0.2213, 0.3991, 0.2259, 0.3991, 0.2304, 0.3946, 0.2305, 0.3946, 0.226, 0.3991, 0.2304, 0.3991, 0.2345, 0.3947, 0.2344, 0.3946, 0.2305, 0.3991, 0.2345, 0.3991, 0.2382, 0.3949, 0.2378, 0.3947, 0.2344, 0.3991, 0.2382, 0.3991, 0.25, 0.395, 0.25, 0.3949, 0.2378, 0.3948, 0.2213, 0.3946, 0.226, 0.3905, 0.226, 0.3907, 0.2213, 0.3946, 0.226, 0.3946, 0.2305, 0.3906, 0.2303, 0.3905, 0.226, 0.3946, 0.2305, 0.3947, 0.2344, 0.391, 0.2341, 0.3906, 0.2303, 0.3947, 0.2344, 0.3949, 0.2378, 0.3913, 0.2371, 0.391, 0.2341, 0.3949, 0.2378, 0.395, 0.25, 0.3915, 0.25, 0.3913, 0.2371, 0.3907, 0.2213, 0.3905, 0.226, 0.3868, 0.2259, 0.3868, 0.2213, 0.3905, 0.226, 0.3906, 0.2303, 0.3872, 0.2302, 0.3868, 0.2259, 0.3906, 0.2303, 0.391, 0.2341, 0.3879, 0.2337, 0.3872, 0.2302, 0.391, 0.2341, 0.3913, 0.2371, 0.3885, 0.2365, 0.3879, 0.2337, 0.3913, 0.2371, 0.3915, 0.25, 0.3889, 0.25, 0.3885, 0.2365, 0.3868, 0.2213, 0.3868, 0.2259, 0.375, 0.2259, 0.375, 0.2213, 0.3868, 0.2259, 0.3872, 0.2302, 0.375, 0.23, 0.375, 0.2259, 0.3872, 0.2302, 0.3879, 0.2337, 0.375, 0.2335, 0.375, 0.23, 0.3879, 0.2337, 0.3885, 0.2365, 0.375, 0.2361, 0.375, 0.2335, 0.3885, 0.2365, 0.3889, 0.25, 0.3871, 0.25, 0.375, 0.2361, 0.4037, 0.2787, 0.3992, 0.2787, 0.3991, 0.2741, 0.4037, 0.2742, 0.3992, 0.2787, 0.3948, 0.2787, 0.3946, 0.2741, 0.3991, 0.2741, 0.3948, 0.2787, 0.3907, 0.2787, 0.3905, 0.2741, 0.3946, 0.2741, 0.3907, 0.2787, 0.3868, 0.2787, 0.3868, 0.2741, 0.3905, 0.2741, 0.3868, 0.2787, 0.375, 0.2787, 0.375, 0.2741, 0.3868, 0.2741, 0.4037, 0.2742, 0.3991, 0.2741, 0.399, 0.2696, 0.4037, 0.2698, 0.3991, 0.2741, 0.3946, 0.2741, 0.3945, 0.2696, 0.399, 0.2696, 0.3946, 0.2741, 0.3905, 0.2741, 0.3906, 0.2697, 0.3945, 0.2696, 0.3905, 0.2741, 0.3868, 0.2741, 0.3872, 0.2699, 0.3906, 0.2697, 0.3868, 0.2741, 0.375, 0.2741, 0.375, 0.27, 0.3872, 0.2699, 0.4037, 0.2698, 0.399, 0.2696, 0.399, 0.2655, 0.4037, 0.2657, 0.399, 0.2696, 0.3945, 0.2696, 0.3947, 0.2656, 0.399, 0.2655, 0.3945, 0.2696, 0.3906, 0.2697, 0.3909, 0.266, 0.3947, 0.2656, 0.3906, 0.2697, 0.3872, 0.2699, 0.3879, 0.2663, 0.3909, 0.266, 0.3872, 0.2699, 0.375, 0.27, 0.375, 0.2665, 0.3879, 0.2663, 0.4037, 0.2657, 0.399, 0.2655, 0.3991, 0.2618, 0.4037, 0.2618, 0.399, 0.2655, 0.3947, 0.2656, 0.3948, 0.2622, 0.3991, 0.2618, 0.3947, 0.2656, 0.3909, 0.266, 0.3913, 0.2629, 0.3948, 0.2622, 0.3909, 0.266, 0.3879, 0.2663, 0.3885, 0.2635, 0.3913, 0.2629, 0.3879, 0.2663, 0.375, 0.2665, 0.375, 0.2639, 0.3885, 0.2635, 0.4037, 0.2618, 0.3991, 0.2618, 0.3991, 0.25, 0.4037, 0.25, 0.3991, 0.2618, 0.3948, 0.2622, 0.395, 0.25, 0.3991, 0.25, 0.3948, 0.2622, 0.3913, 0.2629, 0.3915, 0.25, 0.395, 0.25, 0.3913, 0.2629, 0.3885, 0.2635, 0.3889, 0.25, 0.3915, 0.25, 0.3885, 0.2635, 0.375, 0.2639, 0.375, 0.2621, 0.3889, 0.25, 0.1537, 0.5287, 0.1492, 0.5287, 0.1491, 0.5241, 0.1537, 0.5242, 0.1492, 0.5287, 0.1448, 0.5287, 0.1446, 0.5241, 0.1491, 0.5241, 0.1448, 0.5287, 0.1407, 0.5287, 0.1405, 0.5241, 0.1446, 0.5241, 0.1407, 0.5287, 0.1368, 0.5287, 0.1368, 0.5241, 0.1405, 0.5241, 0.1368, 0.5287, 0.125, 0.5287, 0.125, 0.5241, 0.1368, 0.5241, 0.1537, 0.5242, 0.1491, 0.5241, 0.149, 0.5196, 0.1537, 0.5198, 0.1491, 0.5241, 0.1446, 0.5241, 0.1445, 0.5196, 0.149, 0.5196, 0.1446, 0.5241, 0.1405, 0.5241, 0.1406, 0.5197, 0.1445, 0.5196, 0.1405, 0.5241, 0.1368, 0.5241, 0.1372, 0.5199, 0.1406, 0.5197, 0.1368, 0.5241, 0.125, 0.5241, 0.125, 0.52, 0.1372, 0.5199, 0.1537, 0.5198, 0.149, 0.5196, 0.149, 0.5155, 0.1537, 0.5157, 0.149, 0.5196, 0.1445, 0.5196, 0.1447, 0.5156, 0.149, 0.5155, 0.1445, 0.5196, 0.1406, 0.5197, 0.1409, 0.516, 0.1447, 0.5156, 0.1406, 0.5197, 0.1372, 0.5199, 0.1379, 0.5163, 0.1409, 0.516, 0.1372, 0.5199, 0.125, 0.52, 0.125, 0.5165, 0.1379, 0.5163, 0.1537, 0.5157, 0.149, 0.5155, 0.1491, 0.5118, 0.1537, 0.5118, 0.149, 0.5155, 0.1447, 0.5156, 0.1448, 0.5122, 0.1491, 0.5118, 0.1447, 0.5156, 0.1409, 0.516, 0.1413, 0.5129, 0.1448, 0.5122, 0.1409, 0.516, 0.1379, 0.5163, 0.1385, 0.5135, 0.1413, 0.5129, 0.1379, 0.5163, 0.125, 0.5165, 0.125, 0.5139, 0.1385, 0.5135, 0.1537, 0.5118, 0.1491, 0.5118, 0.1491, 0.5, 0.1537, 0.5, 0.1491, 0.5118, 0.1448, 0.5122, 0.145, 0.5, 0.1491, 0.5, 0.1448, 0.5122, 0.1413, 0.5129, 0.1415, 0.5, 0.145, 0.5, 0.1413, 0.5129, 0.1385, 0.5135, 0.1389, 0.5, 0.1415, 0.5, 0.1385, 0.5135, 0.125, 0.5139, 0.125, 0.5121, 0.1389, 0.5, 0.5963, 0.02868, 0.5963, 0.02419, 0.6009, 0.02406, 0.6008, 0.02868, 0.5963, 0.02419, 0.5963, 0.01982, 0.6009, 0.01956, 0.6009, 0.02406, 0.5963, 0.01982, 0.5963, 0.01566, 0.6009, 0.01546, 0.6009, 0.01956, 0.5963, 0.01566, 0.5963, 0.01182, 0.6009, 0.01183, 0.6009, 0.01546, 0.5963, 0.01182, 0.5963, 0.0, 0.6009, 0.0, 0.6009, 0.01183, 0.6008, 0.02868, 0.6009, 0.02406, 0.6054, 0.02402, 0.6052, 0.02868, 0.6009, 0.02406, 0.6009, 0.01956, 0.6054, 0.01954, 0.6054, 0.02402, 0.6009, 0.01956, 0.6009, 0.01546, 0.6053, 0.01559, 0.6054, 0.01954, 0.6009, 0.01546, 0.6009, 0.01183, 0.6051, 0.01223, 0.6053, 0.01559, 0.6009, 0.01183, 0.6009, 0.0, 0.605, 0.0, 0.6051, 0.01223, 0.6052, 0.02868, 0.6054, 0.02402, 0.6095, 0.02404, 0.6093, 0.02868, 0.6054, 0.02402, 0.6054, 0.01954, 0.6094, 0.01968, 0.6095, 0.02404, 0.6054, 0.01954, 0.6053, 0.01559, 0.609, 0.01594, 0.6094, 0.01968, 0.6053, 0.01559, 0.6051, 0.01223, 0.6087, 0.01287, 0.609, 0.01594, 0.6051, 0.01223, 0.605, 0.0, 0.6085, 0.0, 0.6087, 0.01287, 0.6093, 0.02868, 0.6095, 0.02404, 0.6132, 0.02409, 0.6132, 0.02868, 0.6095, 0.02404, 0.6094, 0.01968, 0.6128, 0.01985, 0.6132, 0.02409, 0.6094, 0.01968, 0.609, 0.01594, 0.6121, 0.01631, 0.6128, 0.01985, 0.609, 0.01594, 0.6087, 0.01287, 0.6115, 0.01351, 0.6121, 0.01631, 0.6087, 0.01287, 0.6085, 0.0, 0.6111, 0.0, 0.6115, 0.01351, 0.6132, 0.02868, 0.6132, 0.02409, 0.625, 0.02412, 0.625, 0.02868, 0.6132, 0.02409, 0.6128, 0.01985, 0.625, 0.01995, 0.625, 0.02412, 0.6128, 0.01985, 0.6121, 0.01631, 0.625, 0.01651, 0.625, 0.01995, 0.6121, 0.01631, 0.6115, 0.01351, 0.625, 0.01387, 0.625, 0.01651, 0.6115, 0.01351, 0.6111, 0.0, 0.6129, 0.0, 0.625, 0.01387, 0.5963, 0.9713, 0.6008, 0.9713, 0.6009, 0.9759, 0.5963, 0.9758, 0.6008, 0.9713, 0.6052, 0.9713, 0.6054, 0.9759, 0.6009, 0.9759, 0.6052, 0.9713, 0.6093, 0.9713, 0.6095, 0.9759, 0.6054, 0.9759, 0.6093, 0.9713, 0.6132, 0.9713, 0.6132, 0.9759, 0.6095, 0.9759, 0.6132, 0.9713, 0.625, 0.9713, 0.625, 0.9759, 0.6132, 0.9759, 0.5963, 0.9758, 0.6009, 0.9759, 0.601, 0.9804, 0.5963, 0.9802, 0.6009, 0.9759, 0.6054, 0.9759, 0.6055, 0.9804, 0.601, 0.9804, 0.6054, 0.9759, 0.6095, 0.9759, 0.6094, 0.9803, 0.6055, 0.9804, 0.6095, 0.9759, 0.6132, 0.9759, 0.6128, 0.9801, 0.6094, 0.9803, 0.6132, 0.9759, 0.625, 0.9759, 0.625, 0.98, 0.6128, 0.9801, 0.5963, 0.9802, 0.601, 0.9804, 0.601, 0.9845, 0.5963, 0.9843, 0.601, 0.9804, 0.6055, 0.9804, 0.6053, 0.9844, 0.601, 0.9845, 0.6055, 0.9804, 0.6094, 0.9803, 0.6091, 0.984, 0.6053, 0.9844, 0.6094, 0.9803, 0.6128, 0.9801, 0.6121, 0.9837, 0.6091, 0.984, 0.6128, 0.9801, 0.625, 0.98, 0.625, 0.9835, 0.6121, 0.9837, 0.5963, 0.9843, 0.601, 0.9845, 0.6009, 0.9882, 0.5963, 0.9882, 0.601, 0.9845, 0.6053, 0.9844, 0.6052, 0.9878, 0.6009, 0.9882, 0.6053, 0.9844, 0.6091, 0.984, 0.6087, 0.9871, 0.6052, 0.9878, 0.6091, 0.984, 0.6121, 0.9837, 0.6115, 0.9865, 0.6087, 0.9871, 0.6121, 0.9837, 0.625, 0.9835, 0.625, 0.9861, 0.6115, 0.9865, 0.5963, 0.9882, 0.6009, 0.9882, 0.6009, 1.0, 0.5963, 1.0, 0.6009, 0.9882, 0.6052, 0.9878, 0.605, 1.0, 0.6009, 1.0, 0.6052, 0.9878, 0.6087, 0.9871, 0.6085, 1.0, 0.605, 1.0, 0.6087, 0.9871, 0.6115, 0.9865, 0.6111, 1.0, 0.6085, 1.0, 0.6115, 0.9865, 0.625, 0.9861, 0.625, 0.9879, 0.6111, 1.0, 0.8463, 0.7213, 0.8508, 0.7213, 0.8509, 0.7259, 0.8463, 0.7258, 0.8508, 0.7213, 0.8552, 0.7213, 0.8554, 0.7259, 0.8509, 0.7259, 0.8552, 0.7213, 0.8593, 0.7213, 0.8595, 0.7259, 0.8554, 0.7259, 0.8593, 0.7213, 0.8632, 0.7213, 0.8632, 0.7259, 0.8595, 0.7259, 0.8632, 0.7213, 0.875, 0.7213, 0.875, 0.7259, 0.8632, 0.7259, 0.8463, 0.7258, 0.8509, 0.7259, 0.851, 0.7304, 0.8463, 0.7302, 0.8509, 0.7259, 0.8554, 0.7259, 0.8555, 0.7304, 0.851, 0.7304, 0.8554, 0.7259, 0.8595, 0.7259, 0.8594, 0.7303, 0.8555, 0.7304, 0.8595, 0.7259, 0.8632, 0.7259, 0.8628, 0.7301, 0.8594, 0.7303, 0.8632, 0.7259, 0.875, 0.7259, 0.875, 0.73, 0.8628, 0.7301, 0.8463, 0.7302, 0.851, 0.7304, 0.851, 0.7345, 0.8463, 0.7343, 0.851, 0.7304, 0.8555, 0.7304, 0.8553, 0.7344, 0.851, 0.7345, 0.8555, 0.7304, 0.8594, 0.7303, 0.8591, 0.734, 0.8553, 0.7344, 0.8594, 0.7303, 0.8628, 0.7301, 0.8621, 0.7337, 0.8591, 0.734, 0.8628, 0.7301, 0.875, 0.73, 0.875, 0.7335, 0.8621, 0.7337, 0.8463, 0.7343, 0.851, 0.7345, 0.8509, 0.7382, 0.8463, 0.7382, 0.851, 0.7345, 0.8553, 0.7344, 0.8552, 0.7378, 0.8509, 0.7382, 0.8553, 0.7344, 0.8591, 0.734, 0.8587, 0.7371, 0.8552, 0.7378, 0.8591, 0.734, 0.8621, 0.7337, 0.8615, 0.7365, 0.8587, 0.7371, 0.8621, 0.7337, 0.875, 0.7335, 0.875, 0.7361, 0.8615, 0.7365, 0.8463, 0.7382, 0.8509, 0.7382, 0.8509, 0.75, 0.8463, 0.75, 0.8509, 0.7382, 0.8552, 0.7378, 0.855, 0.75, 0.8509, 0.75, 0.8552, 0.7378, 0.8587, 0.7371, 0.8585, 0.75, 0.855, 0.75, 0.8587, 0.7371, 0.8615, 0.7365, 0.8611, 0.75, 0.8585, 0.75, 0.8615, 0.7365, 0.875, 0.7361, 0.875, 0.7379, 0.8611, 0.75, 0.1537, 0.7213, 0.1537, 0.7258, 0.1491, 0.7259, 0.1492, 0.7213, 0.1537, 0.7258, 0.1537, 0.7302, 0.1491, 0.7304, 0.1491, 0.7259, 0.1537, 0.7302, 0.1537, 0.7343, 0.1491, 0.7345, 0.1491, 0.7304, 0.1537, 0.7343, 0.1537, 0.7382, 0.1491, 0.7382, 0.1491, 0.7345, 0.1537, 0.7382, 0.1537, 0.75, 0.1491, 0.75, 0.1491, 0.7382, 0.1492, 0.7213, 0.1491, 0.7259, 0.1446, 0.726, 0.1448, 0.7213, 0.1491, 0.7259, 0.1491, 0.7304, 0.1446, 0.7305, 0.1446, 0.726, 0.1491, 0.7304, 0.1491, 0.7345, 0.1447, 0.7344, 0.1446, 0.7305, 0.1491, 0.7345, 0.1491, 0.7382, 0.1449, 0.7378, 0.1447, 0.7344, 0.1491, 0.7382, 0.1491, 0.75, 0.145, 0.75, 0.1449, 0.7378, 0.1448, 0.7213, 0.1446, 0.726, 0.1405, 0.726, 0.1407, 0.7213, 0.1446, 0.726, 0.1446, 0.7305, 0.1406, 0.7303, 0.1405, 0.726, 0.1446, 0.7305, 0.1447, 0.7344, 0.141, 0.7341, 0.1406, 0.7303, 0.1447, 0.7344, 0.1449, 0.7378, 0.1413, 0.7371, 0.141, 0.7341, 0.1449, 0.7378, 0.145, 0.75, 0.1415, 0.75, 0.1413, 0.7371, 0.1407, 0.7213, 0.1405, 0.726, 0.1368, 0.7259, 0.1368, 0.7213, 0.1405, 0.726, 0.1406, 0.7303, 0.1372, 0.7302, 0.1368, 0.7259, 0.1406, 0.7303, 0.141, 0.7341, 0.1379, 0.7337, 0.1372, 0.7302, 0.141, 0.7341, 0.1413, 0.7371, 0.1385, 0.7365, 0.1379, 0.7337, 0.1413, 0.7371, 0.1415, 0.75, 0.1389, 0.75, 0.1385, 0.7365, 0.1368, 0.7213, 0.1368, 0.7259, 0.125, 0.7259, 0.125, 0.7213, 0.1368, 0.7259, 0.1372, 0.7302, 0.125, 0.73, 0.125, 0.7259, 0.1372, 0.7302, 0.1379, 0.7337, 0.125, 0.7335, 0.125, 0.73, 0.1379, 0.7337, 0.1385, 0.7365, 0.125, 0.7361, 0.125, 0.7335, 0.1385, 0.7365, 0.1389, 0.75, 0.1371, 0.75, 0.125, 0.7361, 0.4037, 0.9713, 0.4037, 0.9758, 0.3991, 0.9759, 0.3992, 0.9713, 0.4037, 0.9758, 0.4037, 0.9802, 0.3991, 0.9804, 0.3991, 0.9759, 0.4037, 0.9802, 0.4037, 0.9843, 0.3991, 0.9845, 0.3991, 0.9804, 0.4037, 0.9843, 0.4037, 0.9882, 0.3991, 0.9882, 0.3991, 0.9845, 0.4037, 0.9882, 0.4037, 1.0, 0.3991, 1.0, 0.3991, 0.9882, 0.3992, 0.9713, 0.3991, 0.9759, 0.3946, 0.976, 0.3948, 0.9713, 0.3991, 0.9759, 0.3991, 0.9804, 0.3946, 0.9805, 0.3946, 0.976, 0.3991, 0.9804, 0.3991, 0.9845, 0.3947, 0.9844, 0.3946, 0.9805, 0.3991, 0.9845, 0.3991, 0.9882, 0.3949, 0.9878, 0.3947, 0.9844, 0.3991, 0.9882, 0.3991, 1.0, 0.395, 1.0, 0.3949, 0.9878, 0.3948, 0.9713, 0.3946, 0.976, 0.3905, 0.976, 0.3907, 0.9713, 0.3946, 0.976, 0.3946, 0.9805, 0.3906, 0.9803, 0.3905, 0.976, 0.3946, 0.9805, 0.3947, 0.9844, 0.391, 0.9841, 0.3906, 0.9803, 0.3947, 0.9844, 0.3949, 0.9878, 0.3913, 0.9871, 0.391, 0.9841, 0.3949, 0.9878, 0.395, 1.0, 0.3915, 1.0, 0.3913, 0.9871, 0.3907, 0.9713, 0.3905, 0.976, 0.3868, 0.9759, 0.3868, 0.9713, 0.3905, 0.976, 0.3906, 0.9803, 0.3872, 0.9802, 0.3868, 0.9759, 0.3906, 0.9803, 0.391, 0.9841, 0.3879, 0.9837, 0.3872, 0.9802, 0.391, 0.9841, 0.3913, 0.9871, 0.3885, 0.9865, 0.3879, 0.9837, 0.3913, 0.9871, 0.3915, 1.0, 0.3889, 1.0, 0.3885, 0.9865, 0.3868, 0.9713, 0.3868, 0.9759, 0.375, 0.9759, 0.375, 0.9713, 0.3868, 0.9759, 0.3872, 0.9802, 0.375, 0.98, 0.375, 0.9759, 0.3872, 0.9802, 0.3879, 0.9837, 0.375, 0.9835, 0.375, 0.98, 0.3879, 0.9837, 0.3885, 0.9865, 0.375, 0.9861, 0.375, 0.9835, 0.3885, 0.9865, 0.3889, 1.0, 0.3871, 1.0, 0.375, 0.9861, 0.4037, 0.02868, 0.3992, 0.02868, 0.3991, 0.0241, 0.4037, 0.02419, 0.3992, 0.02868, 0.3948, 0.02868, 0.3946, 0.02407, 0.3991, 0.0241, 0.3948, 0.02868, 0.3907, 0.02868, 0.3905, 0.02408, 0.3946, 0.02407, 0.3907, 0.02868, 0.3868, 0.02868, 0.3868, 0.02411, 0.3905, 0.02408, 0.3868, 0.02868, 0.375, 0.02868, 0.375, 0.02412, 0.3868, 0.02411, 0.4037, 0.02419, 0.3991, 0.0241, 0.399, 0.0196, 0.4037, 0.01982, 0.3991, 0.0241, 0.3946, 0.02407, 0.3945, 0.01959, 0.399, 0.0196, 0.3946, 0.02407, 0.3905, 0.02408, 0.3906, 0.01972, 0.3945, 0.01959, 0.3905, 0.02408, 0.3868, 0.02411, 0.3872, 0.01987, 0.3906, 0.01972, 0.3868, 0.02411, 0.375, 0.02412, 0.375, 0.01995, 0.3872, 0.01987, 0.4037, 0.01982, 0.399, 0.0196, 0.399, 0.01546, 0.4037, 0.01566, 0.399, 0.0196, 0.3945, 0.01959, 0.3947, 0.0156, 0.399, 0.01546, 0.3945, 0.01959, 0.3906, 0.01972, 0.3909, 0.01596, 0.3947, 0.0156, 0.3906, 0.01972, 0.3872, 0.01987, 0.3879, 0.01632, 0.3909, 0.01596, 0.3872, 0.01987, 0.375, 0.01995, 0.375, 0.01651, 0.3879, 0.01632, 0.4037, 0.01566, 0.399, 0.01546, 0.3991, 0.01181, 0.4037, 0.01182, 0.399, 0.01546, 0.3947, 0.0156, 0.3948, 0.01221, 0.3991, 0.01181, 0.3947, 0.0156, 0.3909, 0.01596, 0.3913, 0.01287, 0.3948, 0.01221, 0.3909, 0.01596, 0.3879, 0.01632, 0.3885, 0.01351, 0.3913, 0.01287, 0.3879, 0.01632, 0.375, 0.01651, 0.375, 0.01387, 0.3885, 0.01351, 0.4037, 0.01182, 0.3991, 0.01181, 0.3991, 0.0, 0.4037, 0.0, 0.3991, 0.01181, 0.3948, 0.01221, 0.395, 0.0, 0.3991, 0.0, 0.3948, 0.01221, 0.3913, 0.01287, 0.3915, 0.0, 0.395, 0.0, 0.3913, 0.01287, 0.3885, 0.01351, 0.3889, 0.0, 0.3915, 0.0, 0.3885, 0.01351, 0.375, 0.01387, 0.375, 0.01212, 0.3889, 0.0, 0.1537, 0.5287, 0.1537, 0.7213, 0.1492, 0.7213, 0.1492, 0.5287, 0.1492, 0.5287, 0.1492, 0.7213, 0.1448, 0.7213, 0.1448, 0.5287, 0.1448, 0.5287, 0.1448, 0.7213, 0.1407, 0.7213, 0.1407, 0.5287, 0.1407, 0.5287, 0.1407, 0.7213, 0.1368, 0.7213, 0.1368, 0.5287, 0.1368, 0.5287, 0.1368, 0.7213, 0.125, 0.7213, 0.125, 0.5287, 0.375, 0.2213, 0.375, 0.02868, 0.3868, 0.02868, 0.3868, 0.2213, 0.3868, 0.2213, 0.3868, 0.02868, 0.3907, 0.02868, 0.3907, 0.2213, 0.3907, 0.2213, 0.3907, 0.02868, 0.3948, 0.02868, 0.3948, 0.2213, 0.3948, 0.2213, 0.3948, 0.02868, 0.3992, 0.02868, 0.3992, 0.2213, 0.3992, 0.2213, 0.3992, 0.02868, 0.4037, 0.02868, 0.4037, 0.2213, 0.3463, 0.5287, 0.1537, 0.5287, 0.1537, 0.5242, 0.3463, 0.5242, 0.3463, 0.5242, 0.1537, 0.5242, 0.1537, 0.5198, 0.3463, 0.5198, 0.3463, 0.5198, 0.1537, 0.5198, 0.1537, 0.5157, 0.3463, 0.5157, 0.3463, 0.5157, 0.1537, 0.5157, 0.1537, 0.5118, 0.3463, 0.5118, 0.3463, 0.5118, 0.1537, 0.5118, 0.1537, 0.5, 0.3463, 0.5, 0.375, 0.4713, 0.375, 0.2787, 0.3868, 0.2787, 0.3868, 0.4713, 0.3868, 0.4713, 0.3868, 0.2787, 0.3907, 0.2787, 0.3907, 0.4713, 0.3907, 0.4713, 0.3907, 0.2787, 0.3948, 0.2787, 0.3948, 0.4713, 0.3948, 0.4713, 0.3948, 0.2787, 0.3992, 0.2787, 0.3992, 0.4713, 0.3992, 0.4713, 0.3992, 0.2787, 0.4037, 0.2787, 0.4037, 0.4713, 0.5963, 0.5287, 0.4037, 0.5287, 0.4037, 0.5242, 0.5963, 0.5242, 0.5963, 0.5242, 0.4037, 0.5242, 0.4037, 0.5198, 0.5963, 0.5198, 0.5963, 0.5198, 0.4037, 0.5198, 0.4037, 0.5157, 0.5963, 0.5157, 0.5963, 0.5157, 0.4037, 0.5157, 0.4037, 0.5118, 0.5963, 0.5118, 0.5963, 0.5118, 0.4037, 0.5118, 0.4037, 0.5, 0.5963, 0.5, 0.5963, 0.5, 0.4037, 0.5, 0.4037, 0.4882, 0.5963, 0.4882, 0.5963, 0.4882, 0.4037, 0.4882, 0.4037, 0.4843, 0.5963, 0.4843, 0.5963, 0.4843, 0.4037, 0.4843, 0.4037, 0.4802, 0.5963, 0.4802, 0.5963, 0.4802, 0.4037, 0.4802, 0.4037, 0.4758, 0.5963, 0.4758, 0.5963, 0.4758, 0.4037, 0.4758, 0.4037, 0.4713, 0.5963, 0.4713, 0.4037, 0.9713, 0.5963, 0.9713, 0.5963, 0.9758, 0.4037, 0.9758, 0.4037, 0.9758, 0.5963, 0.9758, 0.5963, 0.9802, 0.4037, 0.9802, 0.4037, 0.9802, 0.5963, 0.9802, 0.5963, 0.9843, 0.4037, 0.9843, 0.4037, 0.9843, 0.5963, 0.9843, 0.5963, 0.9882, 0.4037, 0.9882, 0.4037, 0.9882, 0.5963, 0.9882, 0.5963, 1.0, 0.4037, 1.0, 0.4037, 0.0, 0.5963, 0.0, 0.5963, 0.01182, 0.4037, 0.01182, 0.4037, 0.01182, 0.5963, 0.01182, 0.5963, 0.01566, 0.4037, 0.01566, 0.4037, 0.01566, 0.5963, 0.01566, 0.5963, 0.01982, 0.4037, 0.01982, 0.4037, 0.01982, 0.5963, 0.01982, 0.5963, 0.02419, 0.4037, 0.02419, 0.4037, 0.02419, 0.5963, 0.02419, 0.5963, 0.02868, 0.4037, 0.02868, 0.5963, 0.7787, 0.4037, 0.7787, 0.4037, 0.7742, 0.5963, 0.7742, 0.5963, 0.7742, 0.4037, 0.7742, 0.4037, 0.7698, 0.5963, 0.7698, 0.5963, 0.7698, 0.4037, 0.7698, 0.4037, 0.7657, 0.5963, 0.7657, 0.5963, 0.7657, 0.4037, 0.7657, 0.4037, 0.7618, 0.5963, 0.7618, 0.5963, 0.7618, 0.4037, 0.7618, 0.4037, 0.75, 0.5963, 0.75, 0.5963, 0.75, 0.4037, 0.75, 0.4037, 0.7382, 0.5963, 0.7382, 0.5963, 0.7382, 0.4037, 0.7382, 0.4037, 0.7343, 0.5963, 0.7343, 0.5963, 0.7343, 0.4037, 0.7343, 0.4037, 0.7302, 0.5963, 0.7302, 0.5963, 0.7302, 0.4037, 0.7302, 0.4037, 0.7258, 0.5963, 0.7258, 0.5963, 0.7258, 0.4037, 0.7258, 0.4037, 0.7213, 0.5963, 0.7213, 0.5963, 0.2787, 0.4037, 0.2787, 0.4037, 0.2742, 0.5963, 0.2742, 0.5963, 0.2742, 0.4037, 0.2742, 0.4037, 0.2698, 0.5963, 0.2698, 0.5963, 0.2698, 0.4037, 0.2698, 0.4037, 0.2657, 0.5963, 0.2657, 0.5963, 0.2657, 0.4037, 0.2657, 0.4037, 0.2618, 0.5963, 0.2618, 0.5963, 0.2618, 0.4037, 0.2618, 0.4037, 0.25, 0.5963, 0.25, 0.5963, 0.25, 0.4037, 0.25, 0.4037, 0.2382, 0.5963, 0.2382, 0.5963, 0.2382, 0.4037, 0.2382, 0.4037, 0.2343, 0.5963, 0.2343, 0.5963, 0.2343, 0.4037, 0.2343, 0.4037, 0.2302, 0.5963, 0.2302, 0.5963, 0.2302, 0.4037, 0.2302, 0.4037, 0.2258, 0.5963, 0.2258, 0.5963, 0.2258, 0.4037, 0.2258, 0.4037, 0.2213, 0.5963, 0.2213, 0.6537, 0.7213, 0.8463, 0.7213, 0.8463, 0.7258, 0.6537, 0.7258, 0.6537, 0.7258, 0.8463, 0.7258, 0.8463, 0.7302, 0.6537, 0.7302, 0.6537, 0.7302, 0.8463, 0.7302, 0.8463, 0.7343, 0.6537, 0.7343, 0.6537, 0.7343, 0.8463, 0.7343, 0.8463, 0.7382, 0.6537, 0.7382, 0.6537, 0.7382, 0.8463, 0.7382, 0.8463, 0.75, 0.6537, 0.75, 0.625, 0.7787, 0.625, 0.9713, 0.6132, 0.9713, 0.6132, 0.7787, 0.6132, 0.7787, 0.6132, 0.9713, 0.6093, 0.9713, 0.6093, 0.7787, 0.6093, 0.7787, 0.6093, 0.9713, 0.6052, 0.9713, 0.6052, 0.7787, 0.6052, 0.7787, 0.6052, 0.9713, 0.6008, 0.9713, 0.6008, 0.7787, 0.6008, 0.7787, 0.6008, 0.9713, 0.5963, 0.9713, 0.5963, 0.7787, 0.6537, 0.5287, 0.6537, 0.7213, 0.6492, 0.7213, 0.6492, 0.5287, 0.6492, 0.5287, 0.6492, 0.7213, 0.6448, 0.7213, 0.6448, 0.5287, 0.6448, 0.5287, 0.6448, 0.7213, 0.6407, 0.7213, 0.6407, 0.5287, 0.6407, 0.5287, 0.6407, 0.7213, 0.6368, 0.7213, 0.6368, 0.5287, 0.6368, 0.5287, 0.6368, 0.7213, 0.625, 0.7213, 0.625, 0.5287, 0.625, 0.5287, 0.625, 0.7213, 0.6132, 0.7213, 0.6132, 0.5287, 0.6132, 0.5287, 0.6132, 0.7213, 0.6093, 0.7213, 0.6093, 0.5287, 0.6093, 0.5287, 0.6093, 0.7213, 0.6052, 0.7213, 0.6052, 0.5287, 0.6052, 0.5287, 0.6052, 0.7213, 0.6008, 0.7213, 0.6008, 0.5287, 0.6008, 0.5287, 0.6008, 0.7213, 0.5963, 0.7213, 0.5963, 0.5287, 0.1537, 0.7213, 0.3463, 0.7213, 0.3463, 0.7258, 0.1537, 0.7258, 0.1537, 0.7258, 0.3463, 0.7258, 0.3463, 0.7302, 0.1537, 0.7302, 0.1537, 0.7302, 0.3463, 0.7302, 0.3463, 0.7343, 0.1537, 0.7343, 0.1537, 0.7343, 0.3463, 0.7343, 0.3463, 0.7382, 0.1537, 0.7382, 0.1537, 0.7382, 0.3463, 0.7382, 0.3463, 0.75, 0.1537, 0.75, 0.375, 0.9713, 0.375, 0.7787, 0.3868, 0.7787, 0.3868, 0.9713, 0.3868, 0.9713, 0.3868, 0.7787, 0.3907, 0.7787, 0.3907, 0.9713, 0.3907, 0.9713, 0.3907, 0.7787, 0.3948, 0.7787, 0.3948, 0.9713, 0.3948, 0.9713, 0.3948, 0.7787, 0.3992, 0.7787, 0.3992, 0.9713, 0.3992, 0.9713, 0.3992, 0.7787, 0.4037, 0.7787, 0.4037, 0.9713, 0.8463, 0.7213, 0.8463, 0.5287, 0.8508, 0.5287, 0.8508, 0.7213, 0.8508, 0.7213, 0.8508, 0.5287, 0.8552, 0.5287, 0.8552, 0.7213, 0.8552, 0.7213, 0.8552, 0.5287, 0.8593, 0.5287, 0.8593, 0.7213, 0.8593, 0.7213, 0.8593, 0.5287, 0.8632, 0.5287, 0.8632, 0.7213, 0.8632, 0.7213, 0.8632, 0.5287, 0.875, 0.5287, 0.875, 0.7213, 0.625, 0.02868, 0.625, 0.2213, 0.6132, 0.2213, 0.6132, 0.02868, 0.6132, 0.02868, 0.6132, 0.2213, 0.6093, 0.2213, 0.6093, 0.02868, 0.6093, 0.02868, 0.6093, 0.2213, 0.6052, 0.2213, 0.6052, 0.02868, 0.6052, 0.02868, 0.6052, 0.2213, 0.6008, 0.2213, 0.6008, 0.02868, 0.6008, 0.02868, 0.6008, 0.2213, 0.5963, 0.2213, 0.5963, 0.02868, 0.8463, 0.5287, 0.6537, 0.5287, 0.6537, 0.5242, 0.8463, 0.5242, 0.8463, 0.5242, 0.6537, 0.5242, 0.6537, 0.5198, 0.8463, 0.5198, 0.8463, 0.5198, 0.6537, 0.5198, 0.6537, 0.5157, 0.8463, 0.5157, 0.8463, 0.5157, 0.6537, 0.5157, 0.6537, 0.5118, 0.8463, 0.5118, 0.8463, 0.5118, 0.6537, 0.5118, 0.6537, 0.5, 0.8463, 0.5, 0.625, 0.2787, 0.625, 0.4713, 0.6132, 0.4713, 0.6132, 0.2787, 0.6132, 0.2787, 0.6132, 0.4713, 0.6093, 0.4713, 0.6093, 0.2787, 0.6093, 0.2787, 0.6093, 0.4713, 0.6052, 0.4713, 0.6052, 0.2787, 0.6052, 0.2787, 0.6052, 0.4713, 0.6008, 0.4713, 0.6008, 0.2787, 0.6008, 0.2787, 0.6008, 0.4713, 0.5963, 0.4713, 0.5963, 0.2787, 0.3463, 0.7213, 0.3463, 0.5287, 0.3508, 0.5287, 0.3508, 0.7213, 0.3508, 0.7213, 0.3508, 0.5287, 0.3552, 0.5287, 0.3552, 0.7213, 0.3552, 0.7213, 0.3552, 0.5287, 0.3593, 0.5287, 0.3593, 0.7213, 0.3593, 0.7213, 0.3593, 0.5287, 0.3632, 0.5287, 0.3632, 0.7213, 0.3632, 0.7213, 0.3632, 0.5287, 0.375, 0.5287, 0.375, 0.7213, 0.375, 0.7213, 0.375, 0.5287, 0.3868, 0.5287, 0.3868, 0.7213, 0.3868, 0.7213, 0.3868, 0.5287, 0.3907, 0.5287, 0.3907, 0.7213, 0.3907, 0.7213, 0.3907, 0.5287, 0.3948, 0.5287, 0.3948, 0.7213, 0.3948, 0.7213, 0.3948, 0.5287, 0.3992, 0.5287, 0.3992, 0.7213, 0.3992, 0.7213, 0.3992, 0.5287, 0.4037, 0.5287, 0.4037, 0.7213, 0.4037, 0.2787, 0.5963, 0.2787, 0.5963, 0.4713, 0.4037, 0.4713])
me_cube.materials.append(mat_material)
me_cube.use_mirror_vertex_groups = False
me_cube.update()

# ---- objects
ob_cube = bpy.data.objects.new('Cube', me_cube)

# ---- transforms, parenting, visibility, modifiers, constraints
ob_cube.location = (0.0, 0.0, 0.0)
ob_cube.lock_rotations_4d = False
ob_cube.empty_display_type = 'ARROWS'
ob_cube.lineart.crease_threshold = 0.0
_m = ob_cube.modifiers.new('Smooth by Angle', 'NODES')
_m.node_group = ng_smooth_by_angle
_m.use_pin_to_last = True
_m.show_group_selector = False

# ---- collection membership
col_collection.objects.link(ob_cube)

# ---- scene / render settings (as saved in the file)
scene.frame_start = 1; scene.frame_end = 250; scene.frame_set(1)
scene.render.engine = 'BLENDER_EEVEE_NEXT'
bpy.context.view_layer.update()

# ---- added for rendering (the .blend has no active camera and no usable light): camera, sun
cam_auto = bpy.data.cameras.new('AutoCamera')
cam_auto.lens = 50.0
cam_auto.sensor_width = 36.0
cam_auto.clip_end = 1000.0
ob_auto_camera = bpy.data.objects.new('AutoCamera', cam_auto)
scene.collection.objects.link(ob_auto_camera)
ob_auto_camera.location = (3.20507, -3.84609, 2.56406)
ob_auto_camera.rotation_euler = (1.09748, -7.21219e-08, 0.694738)
scene.camera = ob_auto_camera
light_auto_sun = bpy.data.lights.new('AutoSun', 'SUN')
light_auto_sun.energy = 3.0
light_auto_sun.angle = 0.0523599
ob_auto_sun = bpy.data.objects.new('AutoSun', light_auto_sun)
scene.collection.objects.link(ob_auto_sun)
ob_auto_sun.rotation_euler = (0.872665, 0.174533, 0.523599)
bpy.context.view_layer.update()

